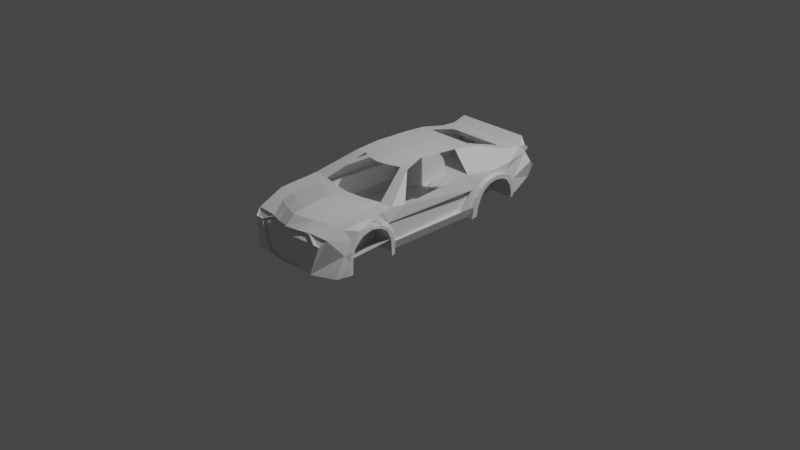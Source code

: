 # Source: voiture_sans_fenetres.blend  (saved by Blender 3.5.10; exported with 4.5.12 LTS)
import bpy
from mathutils import Matrix  # noqa: F401  (used for matrix-valued properties, if any)

bpy.ops.wm.read_factory_settings(use_empty=True)
scene = bpy.context.scene
scene.name = 'Scene'

# ---- collections
col_collection = bpy.data.collections.new('Collection'); scene.collection.children.link(col_collection)

# ---- materials (node trees are filled in below, after node groups)
mat_material = bpy.data.materials.new('Material')
mat_material.alpha_threshold = 0.0
mat_material.use_transparent_shadow = False
mat_material.roughness = 0.5
mat_material.line_color = (0.0, 0.0, 0.0, 1.0)

# ---- material node trees
mat_material.use_nodes = True; mat_material.node_tree.nodes.clear()
_N = mat_material.node_tree.nodes; _L = mat_material.node_tree.links
n0 = _N.new('ShaderNodeOutputMaterial'); n0.name = 'Material Output'; n0.location = (300, 300)
n1 = _N.new('ShaderNodeBsdfPrincipled'); n1.name = 'Principled BSDF'; n1.location = (10, 300)
n1.distribution = 'GGX'
n1.subsurface_method = 'RANDOM_WALK_SKIN'
n1.inputs[3].default_value = 1.45
n1.inputs[27].default_value = (0.0, 0.0, 0.0, 1.0)
n1.inputs[28].default_value = 1.0
_L.new(n1.outputs[0], n0.inputs[0])
n0.is_active_output = True

# ---- world
world_world = bpy.data.worlds.new('World'); scene.world = world_world
world_world.use_nodes = True; world_world.node_tree.nodes.clear()
_N = world_world.node_tree.nodes; _L = world_world.node_tree.links
n0 = _N.new('ShaderNodeOutputWorld'); n0.name = 'World Output'; n0.location = (300, 300)
n1 = _N.new('ShaderNodeBackground'); n1.name = 'Background'; n1.location = (10, 300)
n1.inputs[0].default_value = (0.05088, 0.05088, 0.05088, 1.0)
_L.new(n1.outputs[0], n0.inputs[0])
n0.is_active_output = True
world_world.color = (0.05088, 0.05088, 0.05088)
world_world.use_sun_shadow = False
world_world.sun_shadow_jitter_overblur = 0.0

# ---- cameras
cam_camera = bpy.data.cameras.new('Camera')
cam_camera.clip_end = 100.0
cam_camera.ortho_scale = 7.314

# ---- lights
light_light = bpy.data.lights.new('Light', 'POINT')
light_light.transmission_factor = 0.0
light_light.energy = 1000.0
light_light.shadow_soft_size = 0.1
light_light.shadow_maximum_resolution = 0.006
light_light.use_absolute_resolution = True

# ---- meshes
me_cube = bpy.data.meshes.new('Cube')
me_cube.from_pydata([(0.5611, -0.2415, 0.518), (0.5374, -0.276, 0.0603), (0.5501, -1.271, 0.5269), (0.5611, -1.37, 0.06114), (-0.5483, -0.2415, 0.518), (-0.5136, -0.276, 0.05238), (-0.5355, -1.271, 0.5342), (-0.5611, -1.37, 0.06114), (0.5611, 0.03225, 0.5015), (-0.5611, 0.03225, 0.5015), (0.5611, 0.4579, 0.02073), (-0.5611, 0.4579, 0.02073), (0.4893, 0.4997, 0.41), (-0.493, 0.4997, 0.41), (0.3835, 0.602, 0.0603), (-0.3664, 0.602, 0.05238), (0.4578, 0.569, 0.3514), (-0.46, 0.569, 0.3514), (0.5611, -1.62, 0.487), (-0.5611, -1.87, 0.5015), (0.5611, -1.87, 0.5015), (-0.4708, -2.278, 0.1903), (-0.4611, -2.212, 0.4761), (0.4414, -2.212, 0.4761), (0.4517, -2.278, 0.1903), (0.3706, -1.55, 0.7041), (-0.3596, -1.55, 0.7059), (0.3554, -0.6261, 0.7199), (-0.3522, -0.6261, 0.7199), (0.4512, -1.936, 0.5933), (-0.4476, -1.936, 0.597), (0.464, -2.12, 0.577), (-0.4659, -2.12, 0.5752), (0.4164, -2.215, 0.6475), (-0.4109, -2.215, 0.6493), (0.5611, -0.2608, 0.2629), (0.5932, -0.2104, 0.272), (-0.5611, -0.2608, 0.2629), (0.5611, 0.3551, 0.2282), (-0.5611, 0.3551, 0.2282), (0.5932, -0.2379, 0.04975), (0.5932, 0.3165, 0.02075), (0.5611, -0.1896, 0.381), (0.5932, 0.2055, 0.3684), (-0.5611, -0.1896, 0.381), (0.5932, 0.04319, 0.4), (-0.5932, 0.04319, 0.4), (0.5592, 0.2707, 0.3517), (-0.5611, 0.2707, 0.3517), (0.5932, 0.3165, 0.1459), (0.5932, 0.1922, 0.3413), (0.5611, -0.276, 0.1627), (0.5932, 0.2502, 0.2772), (-0.5611, -0.276, 0.1627), (0.5932, 0.2823, 0.02075), (0.5611, 0.4289, 0.08357), (-0.5611, 0.4289, 0.08357), (-0.5435, 0.1861, 0.4893), (-0.5932, 0.2823, 0.02075), (0.5611, 0.1861, 0.4893), (0.5932, 0.2502, 0.2772), (-0.5932, 0.2502, 0.2772), (0.5932, 0.1922, 0.3413), (-0.5932, 0.1922, 0.3413), (-0.5172, 0.3134, 0.4612), (0.5281, 0.3134, 0.4612), (0.5932, 0.3165, 0.1459), (-0.5932, 0.3165, 0.1459), (0.5932, 0.2055, 0.3684), (-0.5932, 0.2055, 0.3684), (-0.5932, 0.3165, 0.02075), (0.5932, 0.3165, 0.02075), (-0.5611, -0.1308, 0.5089), (-0.5932, -0.2379, 0.04975), (0.5932, -0.2379, 0.04975), (0.5611, -0.1308, 0.5089), (0.5932, -0.2104, 0.272), (-0.5932, -0.2104, 0.272), (0.5932, -0.08129, 0.4034), (-0.5932, -0.08129, 0.4034), (-0.5611, -0.05294, 0.5052), (0.5611, -0.05294, 0.5052), (0.5932, -0.1926, 0.2237), (-0.5932, -0.1926, 0.2237), (0.5932, -0.1407, 0.3275), (-0.5932, -0.1407, 0.3275), (0.5932, -0.2033, 0.04975), (0.5932, -0.06033, 0.3794), (-0.5932, -0.06033, 0.3794), (0.5932, 0.1412, 0.3771), (-0.5932, 0.1412, 0.3771), (-0.5932, 0.2777, 0.1909), (0.5932, 0.2777, 0.1909), (-0.5932, 0.2928, 0.2611), (0.5932, 0.2928, 0.2611), (0.5932, 0.03454, 0.4234), (-0.5932, 0.03454, 0.4234), (0.5932, 0.1207, 0.4099), (-0.5932, 0.1207, 0.4099), (-0.5932, -0.1633, 0.3496), (0.5932, -0.1633, 0.3496), (-0.5932, -0.2315, 0.1682), (0.5932, -0.2315, 0.1682), (0.5561, -0.146, 0.4144), (-0.5561, -0.146, 0.4144), (-0.5773, -0.06712, 0.4525), (0.5773, -0.06712, 0.4525), (-0.5864, 0.1958, 0.4334), (0.5864, 0.1958, 0.4334), (0.5786, 0.03339, 0.4793), (-0.5786, 0.03339, 0.4793), (0.3866, 0.03225, 0.04975), (0.5932, 0.04319, 0.4), (0.5932, -0.1926, 0.2237), (0.5932, -0.06033, 0.3794), (0.5932, 0.2502, 0.2772), (0.5932, 0.1412, 0.3771), (0.5932, 0.1922, 0.3413), (0.5932, 0.2777, 0.1909), (0.5932, -0.2033, 0.04975), (0.5932, -0.1407, 0.3275), (-0.5932, 0.04319, 0.4), (-0.5932, -0.1926, 0.2237), (-0.5932, -0.06033, 0.3794), (-0.5932, 0.2502, 0.2772), (-0.5932, 0.1412, 0.3771), (-0.5932, 0.1922, 0.3413), (-0.5932, 0.2777, 0.1909), (-0.5932, -0.1407, 0.3275), (0.5932, 0.04319, 0.4), (0.5932, -0.1926, 0.2237), (0.5932, -0.06033, 0.3794), (0.5932, 0.2502, 0.2772), (0.5932, 0.1412, 0.3771), (0.5932, 0.1922, 0.3413), (0.5932, 0.2777, 0.1909), (0.5932, -0.2033, 0.04975), (0.5932, -0.1407, 0.3275), (-0.5932, 0.04319, 0.4), (-0.5932, -0.1926, 0.2237), (-0.5932, -0.06033, 0.3794), (-0.5932, 0.2502, 0.2772), (-0.5932, 0.1412, 0.3771), (-0.5932, 0.1922, 0.3413), (-0.5932, 0.2777, 0.1909), (-0.5932, -0.2033, 0.04041), (-0.5932, -0.1407, 0.3275), (0.3866, 0.03225, 0.2756), (0.5932, 0.04319, 0.4), (0.5932, -0.1926, 0.2237), (0.5932, -0.06033, 0.3794), (0.5932, 0.2502, 0.2772), (0.5932, 0.1412, 0.3771), (0.5932, 0.1922, 0.3413), (0.5932, 0.2777, 0.1909), (0.5932, -0.1407, 0.3275), (-0.5932, 0.04319, 0.4), (-0.5932, -0.1926, 0.2237), (-0.5932, -0.06033, 0.3794), (-0.5932, 0.2502, 0.2772), (-0.5932, 0.1412, 0.3771), (-0.5932, 0.1922, 0.3413), (-0.5932, 0.2777, 0.1909), (-0.5932, -0.1407, 0.3275), (-0.3734, 0.03225, 0.2756), (0.5932, 0.04319, 0.4), (0.5932, -0.1926, 0.2237), (0.5932, -0.06033, 0.3794), (0.5932, 0.2502, 0.2772), (0.5932, 0.1412, 0.3771), (0.5932, 0.1922, 0.3413), (0.5932, 0.2777, 0.1909), (0.5932, -0.1407, 0.3275), (0.3866, 0.04319, 0.4), (0.3866, -0.1926, 0.2237), (0.3866, -0.06033, 0.3794), (0.3866, 0.2502, 0.2772), (0.3866, 0.1412, 0.3771), (0.3866, 0.1922, 0.3413), (0.3866, 0.2777, 0.1909), (0.3866, -0.2033, 0.04975), (0.3866, -0.1407, 0.3275), (-0.3734, 0.03225, 0.04975), (-0.3734, 0.2823, 0.02075), (-0.3734, 0.04319, 0.4), (-0.3734, -0.1926, 0.2237), (-0.3734, -0.06033, 0.3794), (-0.3734, 0.2502, 0.2772), (-0.3734, 0.1412, 0.3771), (-0.3734, 0.1922, 0.3413), (-0.3734, 0.2777, 0.1909), (-0.3734, -0.2033, 0.04975), (-0.3734, -0.1407, 0.3275), (0.5932, 0.04319, 0.4), (0.5611, 0.03225, 0.5015), (-0.5136, -1.301, 0.05238), (-0.5611, -1.487, 0.4166), (0.5374, -1.301, 0.0603), (-0.5611, -1.62, 0.4432), (-0.5611, -1.803, 0.3906), (0.5611, -1.909, 0.1238), (-0.5611, -1.909, 0.1238), (0.5611, -1.353, 0.2636), (-0.5611, -1.353, 0.2636), (0.5611, -1.487, 0.4166), (0.5611, -1.62, 0.4432), (0.5611, -1.803, 0.3906), (0.5611, -1.41, 0.3563), (-0.5611, -1.41, 0.3563), (-0.5611, -1.317, 0.1627), (0.5611, -1.317, 0.1627), (-0.5611, -1.87, 0.311), (0.5611, -1.87, 0.311), (-0.5611, -1.707, 0.4337), (0.5611, -1.707, 0.4337), (-0.5611, -1.902, 0.2174), (0.5611, -1.902, 0.2174), (-0.5611, -1.428, 0.4591), (0.5374, -1.127, 0.0603), (-0.5611, -1.62, 0.487), (-0.5611, -1.836, 0.4271), (0.5611, -1.977, 0.136), (-0.5611, -1.246, 0.2635), (-0.5611, -1.323, 0.3581), (-0.5611, -1.168, 0.1627), (-0.5136, -1.127, 0.05238), (-0.5611, -1.977, 0.136), (0.5511, -1.246, 0.2635), (0.5611, -1.428, 0.4591), (0.5611, -1.836, 0.4271), (0.5511, -1.316, 0.3503), (0.5511, -1.174, 0.1706), (-0.5611, -1.94, 0.3016), (0.5611, -1.94, 0.3016), (-0.5611, -1.737, 0.4656), (0.5611, -1.737, 0.4656), (0.5611, -0.4001, 0.5015), (-0.5611, -0.4001, 0.5015), (0.584, -1.87, 0.1147), (0.5952, -1.411, 0.2643), (0.3573, -1.847, 0.2567), (0.5947, -1.847, 0.2567), (0.6003, -1.453, 0.3314), (0.6054, -1.62, 0.3996), (0.6014, -1.782, 0.3466), (0.5876, -1.377, 0.163), (0.5876, -1.87, 0.163), (0.6043, -1.533, 0.3845), (0.6043, -1.712, 0.3845), (0.5791, -1.301, 0.05035), (0.5847, -1.909, 0.1242), (0.5952, -1.353, 0.2636), (0.6066, -1.487, 0.4162), (0.6086, -1.62, 0.4427), (0.6047, -1.803, 0.3903), (0.6021, -1.41, 0.356), (0.5876, -1.317, 0.163), (0.5987, -1.87, 0.3109), (0.6079, -1.707, 0.4332), (0.5917, -1.902, 0.2176), (0.5932, -0.08129, 0.4034), (0.5611, -0.05294, 0.5052), (0.5932, -0.1926, 0.2237), (0.5932, -0.1407, 0.3275), (0.5932, -0.06033, 0.3794), (0.5932, 0.1412, 0.3771), (0.5932, 0.2777, 0.1909), (0.5932, 0.2928, 0.2611), (0.5932, 0.03454, 0.4234), (0.5932, -0.1633, 0.3496), (0.5932, -0.2315, 0.1682), (0.5773, -0.06712, 0.4525), (0.5864, 0.1958, 0.4334), (0.5786, 0.03339, 0.4793), (-0.5611, -1.37, 0.06114), (0.6014, -1.782, 0.3466), (0.6054, -1.62, 0.3996), (0.5952, -1.411, 0.2643), (0.6003, -1.453, 0.3314), (0.584, -1.87, 0.1147), (0.5876, -1.87, 0.163), (-0.325, -1.37, 0.06166), (0.5876, -1.377, 0.163), (-0.5136, -1.301, 0.05238), (-0.5611, -1.487, 0.4166), (-0.5611, -1.62, 0.4432), (-0.5611, -1.803, 0.3906), (-0.5611, -1.909, 0.1238), (-0.5611, -1.353, 0.2636), (-0.5611, -1.41, 0.3563), (-0.5611, -1.317, 0.1627), (-0.5611, -1.87, 0.311), (-0.5611, -1.707, 0.4337), (-0.5611, -1.902, 0.2174), (-0.5877, -1.37, 0.06166), (-0.5915, -1.87, 0.1147), (0.364, -1.782, 0.3466), (0.368, -1.62, 0.3996), (0.3502, -1.377, 0.163), (0.3587, -1.62, 0.2756), (0.3426, -1.37, 0.06171), (0.3502, -1.87, 0.163), (0.3466, -1.87, 0.1147), (0.3418, -1.62, 0.05035), (0.3578, -1.411, 0.2643), (0.3629, -1.453, 0.3314), (-0.5869, -1.301, 0.0503), (-0.6131, -1.487, 0.4162), (-0.615, -1.62, 0.4427), (-0.6112, -1.803, 0.3903), (-0.5922, -1.909, 0.1242), (-0.6021, -1.353, 0.2636), (-0.6088, -1.41, 0.3561), (-0.5949, -1.317, 0.163), (-0.6055, -1.87, 0.3109), (-0.6143, -1.707, 0.4332), (-0.5988, -1.902, 0.2175), (0.5947, -1.847, 0.2567), (0.6043, -1.712, 0.3845), (0.6043, -1.533, 0.3845), (-0.5869, -1.301, 0.0503), (-0.5877, -1.37, 0.06166), (-0.5915, -1.87, 0.1147), (-0.5922, -1.909, 0.1242), (-0.5949, -1.377, 0.163), (-0.6022, -1.411, 0.2643), (-0.5279, -2.278, 0.3459), (-0.5949, -1.87, 0.163), (-0.6016, -1.847, 0.2567), (-0.607, -1.453, 0.3315), (-0.6119, -1.62, 0.3996), (-0.6081, -1.782, 0.3466), (-0.6108, -1.533, 0.3845), (-0.6108, -1.712, 0.3845), (-0.6131, -1.487, 0.4162), (-0.615, -1.62, 0.4427), (-0.6112, -1.803, 0.3903), (-0.6021, -1.353, 0.2636), (-0.6088, -1.41, 0.3561), (-0.5949, -1.317, 0.163), (-0.6143, -1.707, 0.4332), (-0.5988, -1.902, 0.2175), (-0.6055, -1.87, 0.3109), (0.3669, -1.712, 0.3845), (0.3669, -1.533, 0.3845), (-0.3242, -1.62, 0.0503), (-0.3288, -1.87, 0.1147), (-0.3322, -1.377, 0.163), (-0.3395, -1.411, 0.2643), (-0.3403, -1.62, 0.2756), (-0.3322, -1.87, 0.163), (-0.339, -1.847, 0.2567), (-0.3443, -1.453, 0.3315), (-0.3492, -1.62, 0.3996), (-0.3454, -1.782, 0.3466), (-0.3481, -1.533, 0.3845), (-0.3481, -1.712, 0.3845), (0.5019, -2.278, 0.3459), (-0.4999, -2.23, 0.408), (0.4755, -2.23, 0.408), (-0.4933, -2.227, 0.5445), (0.4915, -2.227, 0.5445), (0.475, -2.192, 0.5693), (-0.4769, -2.192, 0.5712), (0.3332, -1.289, 0.7405), (-0.3396, -1.289, 0.7405), (-0.2984, -0.861, 0.7587), (0.3142, -0.861, 0.7619), (0.01187, -0.276, 0.05634), (0.0, -1.37, 0.06114), (0.0001883, -0.1715, 0.518), (0.0, 0.03225, 0.04975), (0.0, 0.1931, 0.5392), (0.0, 0.4579, 0.02073), (4.894e-05, 0.5774, 0.403), (0.0007464, 0.6263, 0.06593), (-0.3973, 0.5519, 0.341), (0.01187, -1.62, 0.05634), (0.0, -1.87, 0.1143), (0.0, -2.212, 0.4761), (0.0, -2.278, 0.1903), (0.005495, -1.55, 0.705), (-0.0002491, -0.556, 0.7199), (0.001832, -1.936, 0.5952), (-0.0009158, -2.12, 0.5761), (0.002747, -2.215, 0.6484), (0.0, 0.347, 0.527), (0.0, 0.2823, 0.02075), (0.0, 0.4743, 0.4989), (0.0, 0.3165, 0.02075), (0.0, 0.03004, 0.5465), (0.0, -0.2379, 0.04975), (0.0, 0.1079, 0.5428), (0.0, -0.2033, 0.04975), (0.0, -1.909, 0.1238), (0.01187, -1.301, 0.05634), (0.01187, -1.127, 0.05634), (0.0, -1.977, 0.136), (0.0, -2.278, 0.3459), (0.0, -2.23, 0.408), (-0.0009158, -2.227, 0.5445), (-0.0009158, -2.192, 0.5703), (0.007825, -1.289, 0.7405), (0.0005861, -0.861, 0.7691), (-0.3709, -0.276, 0.05346), (-0.4087, 0.4579, 0.02073), (-0.1793, 0.6021, 0.06312), (-0.4087, -2.212, 0.4761), (-0.2604, -1.55, 0.7057), (-0.3255, -1.936, 0.5965), (-0.3396, -2.12, 0.5754), (-0.2985, -2.215, 0.6491), (-0.4087, 0.1861, 0.4893), (-0.4087, 0.3134, 0.4612), (-0.4087, -0.1308, 0.5089), (-0.4087, -0.05294, 0.5052), (-0.4087, -1.909, 0.1238), (-0.3709, -1.301, 0.05346), (-0.3709, -1.127, 0.05346), (-0.4087, -1.977, 0.136), (-0.4087, -2.278, 0.3459), (-0.4087, -2.23, 0.408), (-0.3596, -2.227, 0.5445), (-0.3476, -2.192, 0.5709), (-0.4087, -1.37, 0.06114), (-0.4087, 0.03225, 0.5015), (-0.2617, 0.5223, 0.403), (-0.4087, 0.569, 0.3514), (-0.4087, -2.278, 0.1903), (-0.2561, -0.6261, 0.7199), (-0.432, 0.2823, 0.02075), (-0.432, 0.3165, 0.02075), (-0.432, -0.2379, 0.04975), (-0.2452, -1.289, 0.7405), (-0.2152, -0.861, 0.7615), (0.3778, -1.37, 0.06114), (0.3778, 0.03225, 0.5015), (0.2432, 0.5224, 0.403), (0.367, 0.5745, 0.3505), (0.3778, -2.278, 0.1903), (0.2398, -0.6261, 0.7199), (0.3993, 0.2823, 0.02075), (0.3993, 0.3165, 0.02075), (0.3993, -0.2379, 0.04975), (0.3993, -0.2033, 0.04975), (0.2269, -1.289, 0.7405), (0.2141, -0.861, 0.7642), (0.3657, -0.276, 0.059), (0.3778, 0.4579, 0.02073), (0.2235, 0.6021, 0.06852), (0.3778, -2.212, 0.4761), (0.2513, -1.55, 0.7044), (0.3044, -1.936, 0.5939), (0.3121, -2.12, 0.5767), (0.2812, -2.215, 0.6478), (0.3778, 0.1861, 0.4893), (0.3778, 0.3134, 0.4612), (0.3778, -0.1308, 0.5089), (0.3778, -0.05294, 0.5052), (0.3778, -1.909, 0.1238), (0.3657, -1.301, 0.059), (0.3657, -1.127, 0.059), (0.3778, -1.977, 0.136), (0.3778, -2.278, 0.3459), (0.3778, -2.23, 0.408), (0.3306, -2.227, 0.5445), (0.3195, -2.192, 0.5696), (0.2452, 0.4919, 0.41), (0.4893, 0.4764, 0.41), (0.3778, 0.5457, 0.3514), (0.4578, 0.5457, 0.3514), (-0.46, 0.5457, 0.3514), (-0.493, 0.4764, 0.41), (-0.2635, 0.4919, 0.41), (-0.4087, 0.5457, 0.3514), (-0.2635, 0.5151, 0.41), (0.0, 0.5707, 0.41), (0.2294, 0.602, 0.059), (0.0008792, 0.6267, 0.05634), (-0.1841, 0.602, 0.05346), (-0.3973, 0.5755, 0.3515), (0.2452, 0.5151, 0.41), (0.3778, 0.569, 0.3514), (-0.3973, 0.5755, 0.3515), (-0.2043, -1.37, 0.06114), (0.0007464, 0.6263, 0.06593), (4.894e-05, 0.5774, 0.403), (0.367, 0.5745, 0.3505), (-0.2617, 0.5223, 0.403), (0.2235, 0.6021, 0.06852), (-0.1793, 0.6021, 0.06312), (0.2432, 0.5224, 0.403), (-6.864e-05, 0.5887, 0.3409), (0.0006778, 0.6027, 0.05543), (-1.969e-05, 0.5538, 0.3925), (0.3669, 0.551, 0.34), (-0.2618, 0.4987, 0.3925), (0.2234, 0.5785, 0.05803), (-0.1794, 0.5786, 0.05263), (0.2432, 0.4988, 0.3925), (-0.1987, -0.1926, 0.518), (-0.2043, 0.1265, 0.5204), (-0.1317, 0.5568, 0.41), (-0.1795, -1.62, 0.0549), (-0.2043, -1.87, 0.1143), (-0.2043, -2.278, 0.1903), (-0.1282, -0.5772, 0.7199), (-0.216, 0.2823, 0.02075), (-0.216, 0.3165, 0.02075), (-0.216, -0.2379, 0.04975), (-0.1187, -1.289, 0.7405), (-0.1073, -0.861, 0.7653), (-0.1795, -0.276, 0.0549), (-0.216, 0.03225, 0.04975), (-0.2043, 0.4579, 0.02073), (-0.09159, 0.6143, 0.0549), (-0.2043, -2.212, 0.4761), (-0.1275, -1.55, 0.7054), (-0.1618, -1.936, 0.5958), (-0.1702, -2.12, 0.5758), (-0.1479, -2.215, 0.6487), (-0.2043, 0.2804, 0.5082), (-0.2043, 0.4077, 0.4801), (-0.2043, -0.03652, 0.5277), (-0.2043, 0.04135, 0.524), (-0.2043, -1.909, 0.1238), (-0.1795, -1.301, 0.0549), (-0.1795, -1.127, 0.0549), (-0.2043, -1.977, 0.136), (-0.2043, -2.278, 0.3459), (-0.2043, -2.23, 0.408), (-0.1802, -2.227, 0.5445), (-0.1742, -2.192, 0.5706), (-0.1308, 0.5499, 0.403), (-0.0893, 0.6142, 0.06452), (-0.1308, 0.5499, 0.403), (-0.0893, 0.6142, 0.06452), (-0.1987, 0.5703, 0.3409), (-0.1309, 0.5263, 0.3925), (-0.08937, 0.5907, 0.05403), (0.1888, -0.276, 0.05767), (0.1997, 0.03225, 0.04975), (0.1889, 0.4579, 0.02073), (0.1151, 0.6143, 0.05767), (0.1889, -2.212, 0.4761), (0.1284, -1.55, 0.7047), (0.1531, -1.936, 0.5945), (0.1556, -2.12, 0.5764), (0.142, -2.215, 0.6481), (0.1889, 0.2804, 0.5082), (0.1889, 0.4077, 0.4801), (0.1889, -0.03652, 0.5277), (0.1889, 0.04135, 0.524), (0.1889, -1.909, 0.1238), (0.1888, -1.301, 0.05767), (0.1888, -1.127, 0.05767), (0.1889, -1.977, 0.136), (0.1889, -2.278, 0.3459), (0.1889, -2.23, 0.408), (0.1648, -2.227, 0.5445), (0.1593, -2.192, 0.5699), (0.1889, -1.37, 0.06114), (0.19, -0.1926, 0.518), (0.1889, 0.1265, 0.5204), (0.1226, 0.5568, 0.41), (0.1888, -1.62, 0.05767), (0.1889, -1.87, 0.1143), (0.1889, -2.278, 0.1903), (0.1198, -0.5772, 0.7199), (0.1997, 0.2823, 0.02075), (0.1997, 0.3165, 0.02075), (0.1997, -0.2379, 0.04975), (0.1997, -0.2033, 0.04975), (0.1174, -1.289, 0.7405), (0.1074, -0.861, 0.7666), (0.1121, 0.6142, 0.06723), (0.1216, 0.5499, 0.403), (0.1121, 0.6142, 0.06723), (0.1216, 0.5499, 0.403), (0.1834, 0.5698, 0.3404), (0.112, 0.5906, 0.05673), (0.1216, 0.5263, 0.3925), (-0.5611, -0.1896, 0.381), (-0.5611, -0.2608, 0.2629), (-0.5611, -1.246, 0.2635), (-0.5521, -1.317, 0.351), (-0.5611, -0.276, 0.1627), (-0.5521, -1.174, 0.1698), (-0.5437, -0.1899, 0.381), (-0.5412, -0.2611, 0.2629), (-0.5066, -1.246, 0.2635), (-0.5132, -1.317, 0.3511), (-0.5407, -0.2763, 0.1627), (-0.5182, -1.174, 0.1698), (-0.5608, -0.1725, 0.3748), (-0.5608, -0.2437, 0.2568), (-0.5608, -0.259, 0.1565), (-0.5434, -0.1729, 0.3748), (-0.5409, -0.244, 0.2568), (-0.5404, -0.2593, 0.1565), (-0.5611, -1.323, 0.3581), (-0.5521, -1.246, 0.2635), (-0.5611, -1.168, 0.1627), (-0.504, -1.322, 0.3581), (-0.5156, -1.246, 0.2637), (-0.5094, -1.168, 0.1627), (-0.552, -1.264, 0.2495), (-0.5155, -1.264, 0.2496), (-0.552, -1.335, 0.337), (-0.552, -1.192, 0.1558), (-0.5131, -1.334, 0.337), (-0.5181, -1.191, 0.1558), (0.5348, -0.1899, 0.381), (0.5324, -0.2611, 0.2629), (0.5319, -0.2763, 0.1627), (0.5094, -1.246, 0.2637), (0.5071, -1.316, 0.3503), (0.5118, -1.174, 0.1706), (0.5606, -0.1383, 0.3624), (0.5606, -0.2095, 0.2444), (0.5606, -0.2248, 0.1442), (0.5343, -0.1386, 0.3624), (0.5319, -0.2098, 0.2444), (0.5314, -0.2251, 0.1442), (0.5611, -1.323, 0.3581), (0.4969, -1.322, 0.3581), (0.5611, -1.246, 0.2635), (0.5611, -1.168, 0.1627), (0.4994, -1.246, 0.2635), (0.502, -1.168, 0.1627), (0.5093, -1.273, 0.2424), (0.551, -1.273, 0.2422), (0.551, -1.343, 0.329), (0.5069, -1.343, 0.329), (0.551, -1.201, 0.1493), (0.5117, -1.201, 0.1493), (-0.5279, -2.234, 0.3921), (-0.4708, -2.208, 0.492), (-0.4087, -2.208, 0.492), (0.4517, -2.208, 0.492), (0.5019, -2.234, 0.3921), (-0.4087, -2.234, 0.3921), (0.1889, -2.208, 0.492), (0.0, -2.208, 0.492), (0.1889, -2.234, 0.3921), (0.0, -2.234, 0.3921), (-0.2043, -2.208, 0.492), (-0.2043, -2.234, 0.3921), (0.3778, -2.208, 0.492), (0.3778, -2.234, 0.3921), (0.0, -2.178, 0.4761), (0.0, -2.195, 0.408), (-0.4087, -2.178, 0.4761), (-0.4087, -2.195, 0.408), (0.3778, -2.178, 0.4761), (0.3778, -2.195, 0.408), (-0.2043, -2.178, 0.4761), (-0.2043, -2.195, 0.408), (0.1889, -2.178, 0.4761), (0.1889, -2.195, 0.408), (-0.4999, -2.195, 0.408), (-0.4611, -2.178, 0.4761), (0.4414, -2.178, 0.4761), (0.4755, -2.195, 0.408), (-0.4209, -2.278, 0.2025), (-0.4209, -2.278, 0.3337), (-0.5104, -2.278, 0.3337), (-0.4623, -2.278, 0.2025), (0.1767, -2.278, 0.2025), (0.1767, -2.278, 0.3337), (0.01223, -2.278, 0.3337), (0.01223, -2.278, 0.2025), (-0.2166, -2.278, 0.2025), (-0.2166, -2.278, 0.3337), (-0.3965, -2.278, 0.3337), (-0.3965, -2.278, 0.2025), (0.4428, -2.278, 0.2025), (0.4851, -2.278, 0.3337), (0.39, -2.278, 0.3337), (0.39, -2.278, 0.2025), (-0.01223, -2.278, 0.2025), (-0.01223, -2.278, 0.3337), (-0.1921, -2.278, 0.3337), (-0.1921, -2.278, 0.2025), (0.3655, -2.278, 0.2025), (0.3655, -2.278, 0.3337), (0.2011, -2.278, 0.3337), (0.2011, -2.278, 0.2025), (-0.4209, -2.278, 0.3337), (-0.4209, -2.278, 0.2025), (-0.4623, -2.278, 0.2025), (-0.5104, -2.278, 0.3337), (0.1767, -2.278, 0.3337), (0.1767, -2.278, 0.2025), (0.01223, -2.278, 0.2025), (0.01223, -2.278, 0.3337), (-0.2166, -2.278, 0.3337), (-0.2166, -2.278, 0.2025), (-0.3965, -2.278, 0.2025), (-0.3965, -2.278, 0.3337), (0.4851, -2.278, 0.3337), (0.4428, -2.278, 0.2025), (0.39, -2.278, 0.2025), (0.39, -2.278, 0.3337), (-0.01223, -2.278, 0.3337), (-0.01223, -2.278, 0.2025), (-0.1921, -2.278, 0.2025), (-0.1921, -2.278, 0.3337), (0.3655, -2.278, 0.3337), (0.3655, -2.278, 0.2025), (0.2011, -2.278, 0.2025), (0.2011, -2.278, 0.3337), (-0.4209, -2.217, 0.3337), (-0.4209, -2.217, 0.2025), (-0.4623, -2.217, 0.2025), (-0.5104, -2.217, 0.3337), (0.1767, -2.217, 0.3337), (0.1767, -2.217, 0.2025), (0.01223, -2.217, 0.2025), (0.01223, -2.217, 0.3337), (-0.2166, -2.217, 0.3337), (-0.2166, -2.217, 0.2025), (-0.3965, -2.217, 0.2025), (-0.3965, -2.217, 0.3337), (0.4851, -2.217, 0.3337), (0.4428, -2.217, 0.2025), (0.39, -2.217, 0.2025), (0.39, -2.217, 0.3337), (-0.01223, -2.217, 0.3337), (-0.01223, -2.217, 0.2025), (-0.1921, -2.217, 0.2025), (-0.1921, -2.217, 0.3337), (0.3655, -2.217, 0.3337), (0.3655, -2.217, 0.2025), (0.2011, -2.217, 0.2025), (0.2011, -2.217, 0.3337), (0.0001883, -0.1715, 0.518), (-0.1987, -0.1926, 0.518), (0.19, -0.1926, 0.518), (0.0001883, -0.1715, 0.518), (-0.1987, -0.1926, 0.518), (0.19, -0.1926, 0.518), (0.0001883, -0.2515, 0.04803), (-0.1987, -0.2726, 0.04803), (0.19, -0.2726, 0.04803), (-0.3976, -0.2415, 0.518), (0.3798, -0.2415, 0.518), (-0.3976, -0.3215, 0.04803), (0.3798, -0.3215, 0.04803), (0.5242, -0.3633, 0.5388), (0.5242, -0.4433, 0.06876), (-0.5137, -0.3351, 0.534), (-0.5137, -0.4151, 0.06396)], [(47, 94), (55, 71), (56, 70), (48, 93), (345, 503), (145, 191), (303, 565)], [(639, 20, 31, 33, 362, 361), (209, 195, 283, 290), (217, 6, 237, 4, 44, 223), (460, 197, 3, 435), (212, 216, 259, 257), (85, 79, 105, 80, 9, 110, 96, 46, 88), (67, 93, 69, 107, 57, 64, 13, 48, 39), (458, 81, 8, 436), (16, 482, 469, 470), (431, 70, 11, 405), (456, 65, 12, 481), (66, 71, 10, 55, 38), (477, 482, 16, 14), (12, 47, 38, 55, 10, 14, 16), (11, 56, 39, 48, 13, 17, 15), (405, 11, 15, 479), (6, 219, 30, 26), (745, 4, 28, 429), (228, 2, 18), (462, 221, 24, 439), (201, 215, 293, 287), (18, 20, 229, 235), (379, 516, 656, 650), (221, 233, 229, 20, 639, 640, 357, 24), (466, 362, 33, 454), (195, 7, 274, 283), (433, 365, 26, 408), (409, 30, 32, 410), (408, 26, 30, 409), (410, 32, 34, 411), (6, 26, 365), (219, 19, 32, 30), (19, 637, 360, 363, 34, 32), (20, 18, 29, 31), (18, 2, 25, 29), (207, 204, 252, 255), (196, 208, 289, 284), (87, 84, 120, 114), (70, 67, 39, 56, 11), (61, 91, 127, 124), (53, 224, 602, 586), (203, 209, 290, 288), (215, 211, 291, 293), (198, 196, 284, 285), (204, 205, 253, 252), (88, 46, 121, 123), (205, 214, 258, 253), (222, 223, 600, 584), (225, 224, 53, 5), (202, 207, 255, 251), (118, 115, 132, 135), (62, 89, 116, 117), (82, 86, 119, 113), (436, 8, 59, 455), (107, 110, 9, 57), (61, 63, 69, 93, 67), (58, 91, 61, 67, 70), (455, 59, 65, 456), (430, 58, 70, 431), (68, 94, 66, 38, 47, 12, 65, 59, 108), (44, 4, 72, 104, 79, 99, 77, 37), (5, 53, 37, 77, 101, 73), (35, 51, 1, 74, 102, 76), (746, 0, 75, 457), (404, 5, 73, 432), (77, 99, 79, 85, 83), (103, 78, 106), (457, 75, 81, 458), (78, 79, 96, 95), (98, 97, 95, 96), (69, 68, 97, 98), (104, 72, 80, 105), (42, 35, 76, 100, 78, 103, 75, 0), (79, 104, 105), (75, 103, 106, 81), (44, 42, 103, 104), (46, 96, 110, 107, 69, 63, 90), (8, 109, 108, 59), (106, 105, 110, 109), (46, 90, 125, 121), (63, 61, 124, 126), (47, 48, 107, 108), (115, 117, 134, 132), (60, 62, 117, 115), (45, 87, 114, 112), (92, 60, 115, 118), (84, 82, 113, 120), (89, 45, 112, 116), (135, 132, 151, 154), (132, 134, 153, 151), (126, 124, 141, 143), (124, 127, 144, 141), (120, 113, 130, 137), (113, 119, 136, 130), (112, 114, 131, 129), (114, 120, 137, 131), (83, 85, 128, 122), (85, 88, 123, 128), (116, 112, 129, 133), (117, 116, 133, 134), (90, 63, 126, 125), (154, 151, 168, 171), (151, 153, 170, 168), (143, 141, 159, 161), (122, 128, 146, 139), (137, 130, 149, 155), (122, 139, 145), (130, 136, 149), (123, 121, 138, 140), (129, 131, 150, 148), (128, 123, 140, 146), (131, 137, 155, 150), (121, 125, 142, 138), (133, 129, 148, 152), (125, 126, 143, 142), (134, 133, 152, 153), (163, 158, 186, 192), (165, 167, 175, 173), (168, 170, 178, 176), (172, 166, 174, 181), (139, 146, 163, 157), (155, 149, 166, 172), (180, 174, 166, 149, 136, 119, 86, 444, 572, 541, 569, 441, 442, 71, 92, 118, 135, 154, 171, 179, 111), (140, 138, 156, 158), (148, 150, 167, 165), (146, 140, 158, 163), (150, 155, 172, 167), (138, 142, 160, 156), (152, 148, 165, 169), (142, 143, 161, 160), (153, 152, 169, 170), (141, 144, 162, 159), (174, 180, 111, 147), (181, 174, 147, 173, 175), (173, 147, 176, 178, 177), (147, 111, 179, 176), (171, 168, 176, 179), (167, 172, 181, 175), (170, 169, 177, 178), (169, 165, 173, 177), (191, 185, 164, 182), (185, 192, 186, 184, 164), (164, 184, 188, 189, 187), (182, 164, 187, 190, 183), (160, 161, 189, 188), (156, 160, 188, 184), (157, 163, 192, 185), (161, 159, 187, 189), (159, 162, 190, 187), (158, 156, 184, 186), (218, 627, 210, 197), (199, 213, 292, 286), (213, 198, 285, 292), (626, 624, 207, 202), (219, 198, 213, 199, 220, 234), (217, 196, 198, 219), (627, 626, 202, 210), (220, 199, 211, 215, 201, 226, 232), (214, 206, 254, 258), (206, 212, 257, 254), (282, 298, 300, 303, 302, 279, 238, 250, 200, 459, 566, 565, 561, 435, 3, 197, 249, 256, 245), (624, 228, 204, 207), (461, 218, 197, 460), (447, 1, 218, 461), (42, 0, 236, 2, 228, 624), (19, 220, 232, 226, 21, 326, 636, 637), (230, 227, 631, 632), (6, 217, 219), (219, 234, 220, 19), (42, 624, 625, 612), (1, 51, 627, 218), (195, 209, 224, 225), (203, 208, 223, 222), (209, 203, 222, 224), (200, 216, 212, 206, 229, 233, 221), (205, 18, 235, 229, 206, 214), (459, 200, 221, 462), (204, 228, 18, 205), (196, 217, 223, 208), (255, 252, 242), (315, 308, 335, 340), (242, 247, 319, 278), (256, 251, 239, 245), (239, 242, 278, 277), (251, 255, 242, 239), (238, 246, 241, 244, 254, 257, 259, 250), (243, 253, 258, 254, 244, 248), (242, 252, 253, 243, 247), (210, 202, 251, 256), (197, 210, 256, 249), (216, 200, 250, 259), (261, 271, 260, 263, 264, 193, 268, 273, 194), (273, 268, 193, 265, 50, 43, 272), (50, 52, 49, 267, 43), (52, 266, 54, 41, 49), (260, 269, 36, 262, 263), (36, 270, 40, 262), (290, 283, 306, 313), (291, 286, 309, 314), (284, 289, 312, 307), (283, 274, 294, 306), (287, 293, 316, 310), (288, 290, 313, 311), (285, 284, 307, 308), (286, 292, 315, 309), (293, 291, 314, 316), (211, 199, 286, 291), (208, 203, 288, 289), (313, 306, 320, 339), (314, 309, 336, 342), (307, 312, 338, 334), (306, 294, 321, 320), (241, 246, 280, 317), (246, 238, 279, 280), (310, 316, 341, 323), (245, 239, 277, 282), (292, 285, 308, 315), (289, 288, 311, 312), (318, 275, 296, 343), (277, 278, 305, 304), (317, 280, 301, 240), (328, 331, 354, 351), (325, 324, 347, 348), (336, 331, 328, 327, 322, 323, 341, 342), (324, 321, 281, 347), (333, 330, 353, 356), (334, 329, 332, 330, 335), (335, 330, 333, 331, 336, 340), (321, 324, 339, 320), (325, 329, 338, 337), (324, 325, 337, 339), (329, 334, 338), (312, 311, 337, 338), (295, 310, 323, 322), (243, 248, 318, 276), (316, 314, 342, 341), (248, 244, 275, 318), (309, 315, 340, 336), (244, 241, 317, 275), (247, 243, 276, 319), (308, 307, 334, 335), (311, 313, 339, 337), (303, 299, 240, 301, 302), (300, 298, 304, 299, 303), (299, 297, 343, 296, 240), (304, 305, 344, 297, 299), (275, 317, 240, 296), (278, 319, 344, 305), (319, 276, 297, 344), (276, 318, 343, 297), (280, 279, 302, 301), (282, 277, 304, 298), (348, 347, 281, 345, 349), (349, 345, 346, 350, 351), (353, 349, 351, 354, 356), (352, 348, 349, 353, 355), (322, 327, 350, 346), (330, 332, 355, 353), (329, 325, 348, 352), (332, 329, 352, 355), (327, 328, 351, 350), (331, 333, 356, 354), (685, 686, 711, 708), (420, 641, 636, 326), (648, 639, 361, 465), (465, 361, 362, 466), (434, 366, 365, 433), (429, 28, 366, 434), (568, 382, 403, 574), (574, 403, 402, 573), (531, 400, 401, 532), (646, 643, 400, 531), (557, 644, 645, 398), (678, 679, 702, 703), (525, 394, 397, 528), (512, 368, 396, 527), (527, 396, 395, 526), (504, 378, 394, 525), (571, 391, 393, 572), (523, 390, 392, 524), (540, 368, 391, 571), (500, 370, 390, 523), (569, 387, 389, 570), (521, 386, 388, 522), (541, 371, 387, 569), (501, 372, 386, 521), (547, 384, 385, 548), (546, 383, 384, 547), (573, 402, 381, 545), (532, 401, 385, 520), (359, 23, 662, 663), (503, 377, 378, 504), (528, 397, 380, 505), (236, 0, 27), (484, 369, 377, 503), (542, 373, 478, 543), (533, 374, 486, 535), (522, 388, 476, 502), (570, 389, 373, 542), (534, 406, 490, 536), (524, 392, 372, 501), (572, 393, 371, 541), (526, 395, 369, 484), (195, 417, 424, 7), (80, 415, 425, 9), (475, 427, 474, 473), (64, 413, 475, 13), (15, 17, 427, 479), (226, 419, 428, 21), (363, 423, 411, 34), (9, 425, 412, 57), (57, 412, 413, 64), (4, 745, 414, 72), (72, 414, 415, 80), (225, 418, 417, 195), (5, 404, 418, 225), (201, 416, 419, 226), (637, 638, 422, 360), (360, 422, 423, 363), (506, 429, 434, 511), (511, 434, 433, 510), (529, 647, 641, 420), (681, 682, 707, 704), (182, 183, 190, 162, 144, 127, 91, 58, 430, 507, 513, 371, 393, 391, 509, 432, 73, 101, 77, 83, 122, 145, 139, 157, 185, 191), (512, 404, 432, 509), (507, 430, 431, 508), (519, 410, 411, 520), (518, 409, 410, 519), (510, 433, 408, 517), (464, 359, 663, 655), (514, 405, 479, 515), (508, 431, 405, 514), (71, 442, 448, 10), (10, 448, 477, 14), (0, 746, 440, 27), (407, 22, 661, 652), (364, 445, 451, 25), (29, 452, 453, 31), (25, 451, 452, 29), (31, 453, 454, 33), (1, 447, 443, 74), (74, 443, 444, 86), (674, 675, 698, 699), (357, 640, 649, 463), (367, 446, 445, 364), (27, 440, 446, 367), (559, 465, 466, 560), (642, 648, 465, 559), (553, 459, 462, 556), (540, 447, 461, 555), (555, 461, 460, 554), (566, 459, 553), (551, 457, 458, 552), (562, 746, 457, 551), (549, 455, 456, 550), (563, 436, 455, 549), (560, 466, 454, 548), (556, 462, 439, 567), (406, 480, 483, 490), (550, 456, 481, 564), (438, 449, 489, 487), (552, 458, 436, 563), (554, 460, 435, 561), (467, 468, 470, 469), (472, 473, 474, 471), (427, 17, 471, 474), (481, 12, 468, 467), (12, 16, 470, 468), (13, 475, 473, 472), (482, 481, 467, 469), (17, 13, 472, 471), (533, 426, 475, 502), (575, 449, 477, 543), (534, 375, 478, 515), (426, 480, 427, 475), (480, 406, 479, 427), (576, 374, 476, 564), (449, 438, 482, 477), (438, 437, 481, 482), (536, 490, 498, 539), (490, 483, 376, 498), (487, 489, 497, 495), (577, 485, 493, 580), (437, 438, 487, 491), (576, 437, 491, 578), (480, 426, 488, 483), (575, 375, 485, 577), (539, 537, 492, 493), (538, 494, 492, 537), (580, 579, 495, 497), (581, 499, 495, 579), (535, 486, 494, 538), (491, 487, 495, 499), (578, 491, 499, 581), (483, 488, 496, 376), (488, 535, 538, 496), (496, 538, 537, 376), (498, 376, 537, 539), (485, 536, 539, 493), (406, 534, 515, 479), (374, 533, 502, 476), (389, 508, 514, 373), (373, 514, 515, 478), (23, 450, 654, 662), (402, 510, 517, 381), (383, 518, 519, 384), (384, 519, 520, 385), (371, 513, 507, 387), (387, 507, 508, 389), (368, 512, 509, 391), (687, 684, 709, 710), (398, 645, 647, 529), (403, 511, 510, 402), (382, 506, 511, 403), (417, 526, 484, 424), (415, 524, 501, 425), (375, 534, 536, 485), (413, 522, 502, 475), (426, 533, 535, 488), (416, 201, 287, 310, 295, 322, 346, 345, 281, 321, 294, 274, 7, 424, 484, 503, 504), (419, 528, 505, 428), (423, 532, 520, 411), (425, 501, 521, 412), (412, 521, 522, 413), (745, 500, 523, 414), (414, 523, 524, 415), (416, 504, 525), (418, 527, 526, 417), (404, 512, 527, 418), (416, 525, 528, 419), (638, 646, 531, 422), (422, 531, 532, 423), (486, 578, 581, 494), (494, 581, 579, 492), (493, 492, 579, 580), (449, 575, 577, 489), (374, 576, 578, 486), (489, 577, 580, 497), (437, 576, 564, 481), (375, 575, 543, 478), (395, 554, 561, 369), (392, 552, 563, 372), (388, 550, 564, 476), (369, 561, 565, 377), (397, 556, 567, 380), (377, 565, 566, 378), (401, 560, 548, 385), (372, 563, 549, 386), (386, 549, 550, 388), (370, 562, 551, 390), (390, 551, 552, 392), (378, 566, 553, 394), (396, 555, 554, 395), (368, 540, 555, 396), (394, 553, 556, 397), (643, 642, 559, 400), (400, 559, 560, 401), (442, 570, 542, 448), (448, 542, 543, 477), (28, 4, 237), (22, 358, 660, 661), (445, 573, 545, 451), (452, 546, 547, 453), (453, 547, 548, 454), (441, 569, 570, 442), (447, 540, 571, 443), (443, 571, 572, 444), (677, 678, 703, 700), (463, 649, 644, 557), (446, 574, 573, 445), (440, 568, 574, 446), (586, 602, 605, 592), (591, 604, 607, 610), (37, 53, 586, 583), (44, 37, 583, 582), (224, 222, 584, 602), (223, 44, 582, 600), (605, 590, 589, 592), (590, 603, 588, 589), (600, 582, 588, 603), (582, 583, 595, 594), (593, 587, 609, 611), (592, 589, 598, 599), (594, 595, 598, 597), (595, 596, 599, 598), (586, 592, 599, 596), (583, 586, 596, 595), (589, 588, 597, 598), (588, 582, 594, 597), (585, 601, 584, 600), (601, 587, 602, 584), (604, 591, 603, 590), (593, 604, 590, 605), (587, 593, 605, 602), (591, 585, 600, 603), (609, 606, 607, 611), (606, 608, 610, 607), (601, 585, 608, 606), (585, 591, 610, 608), (604, 593, 611, 607), (587, 601, 606, 609), (614, 613, 628, 629), (613, 612, 625, 628), (51, 35, 619, 620), (42, 612, 621, 618), (627, 51, 614, 629), (615, 616, 633, 630), (620, 619, 622, 623), (619, 618, 621, 622), (613, 614, 623, 622), (35, 42, 618, 619), (614, 51, 620, 623), (612, 613, 622, 621), (230, 616, 625, 624), (231, 227, 626, 627), (227, 230, 624, 626), (615, 617, 629, 628), (616, 615, 628, 625), (617, 231, 627, 629), (631, 634, 635, 630), (632, 631, 630, 633), (616, 230, 632, 633), (231, 617, 635, 634), (617, 615, 630, 635), (227, 231, 634, 631), (358, 22, 637, 636), (22, 407, 638, 637), (23, 359, 640, 639), (421, 358, 636, 641), (379, 544, 642, 643), (558, 399, 645, 644), (407, 516, 646, 638), (530, 421, 641, 647), (450, 23, 639, 648), (359, 464, 649, 640), (516, 379, 643, 646), (399, 530, 647, 645), (544, 450, 648, 642), (464, 558, 644, 649), (653, 652, 661, 660), (659, 658, 650, 651), (657, 656, 652, 653), (663, 662, 654, 655), (651, 650, 656, 657), (655, 654, 658, 659), (358, 421, 653, 660), (530, 399, 651, 657), (544, 379, 650, 658), (450, 544, 658, 654), (399, 558, 659, 651), (558, 464, 655, 659), (516, 407, 652, 656), (421, 530, 657, 653), (428, 420, 665, 664), (420, 326, 666, 665), (326, 21, 667, 666), (21, 428, 664, 667), (567, 557, 669, 668), (557, 398, 670, 669), (398, 380, 671, 670), (380, 567, 668, 671), (505, 529, 673, 672), (529, 420, 674, 673), (420, 428, 675, 674), (428, 505, 672, 675), (24, 357, 677, 676), (357, 463, 678, 677), (463, 439, 679, 678), (439, 24, 676, 679), (380, 398, 681, 680), (398, 529, 682, 681), (529, 505, 683, 682), (505, 380, 680, 683), (439, 463, 685, 684), (463, 557, 686, 685), (557, 567, 687, 686), (567, 439, 684, 687), (692, 695, 719, 716), (702, 701, 725, 726), (709, 708, 732, 733), (694, 693, 717, 718), (701, 700, 724, 725), (707, 706, 730, 731), (682, 683, 706, 707), (686, 687, 710, 711), (664, 665, 688, 689), (668, 669, 692, 693), (667, 664, 689, 690), (672, 673, 696, 697), (671, 668, 693, 694), (676, 677, 700, 701), (665, 666, 691, 688), (675, 672, 697, 698), (680, 681, 704, 705), (669, 670, 695, 692), (679, 676, 701, 702), (684, 685, 708, 709), (666, 667, 690, 691), (673, 674, 699, 696), (683, 680, 705, 706), (670, 671, 694, 695), (713, 712, 715, 714), (717, 716, 719, 718), (721, 720, 723, 722), (725, 724, 727, 726), (729, 728, 731, 730), (733, 732, 735, 734), (710, 709, 733, 734), (700, 703, 727, 724), (695, 694, 718, 719), (708, 711, 735, 732), (689, 688, 712, 713), (703, 702, 726, 727), (697, 696, 720, 721), (711, 710, 734, 735), (690, 689, 713, 714), (705, 704, 728, 729), (698, 697, 721, 722), (688, 691, 715, 712), (706, 705, 729, 730), (696, 699, 723, 720), (691, 690, 714, 715), (704, 707, 731, 728), (699, 698, 722, 723), (693, 692, 716, 717), (77, 101, 73, 145, 157), (54, 266, 179, 441), (111, 441, 179), (136, 262, 74), (25, 2, 364), (562, 370, 736, 738), (370, 500, 737, 736), (746, 562, 738), (500, 745, 737), (736, 737, 740, 739), (738, 736, 739, 741), (746, 738, 741), (737, 745, 740), (741, 739, 742, 744), (746, 741, 744, 748), (740, 745, 747, 743), (739, 740, 743, 742), (746, 748, 750, 749), (747, 745, 751, 752)])
_uv = me_cube.uv_layers.new(name='UVMap')
_uv.uv.foreach_set('vector', [0.625, 0.75, 0.625, 0.75, 0.625, 0.75, 0.625, 0.75, 0.625, 0.75, 0.625, 0.75, 0.4375, 0.125, 0.375, 0.125, 0.375, 0.125, 0.4375, 0.125, 0.6094, 0.0, 0.625, 0.0, 0.625, 0.125, 0.625, 0.25, 0.5625, 0.25, 0.5625, 0.1339, 0.3342, 0.625, 0.375, 0.625, 0.375, 0.75, 0.3342, 0.75, 0.4844, 0.75, 0.4297, 0.75, 0.4297, 0.75, 0.4844, 0.75, 0.5625, 0.25, 0.5938, 0.25, 0.6094, 0.25, 0.625, 0.25, 0.625, 0.25, 0.6094, 0.25, 0.5938, 0.25, 0.5625, 0.25, 0.5625, 0.25, 0.5, 0.25, 0.5312, 0.25, 0.5938, 0.25, 0.6094, 0.25, 0.625, 0.25, 0.625, 0.25, 0.625, 0.25, 0.5625, 0.25, 0.5, 0.25, 0.6658, 0.5, 0.625, 0.5, 0.625, 0.5, 0.6658, 0.5, 0.625, 0.5, 0.625, 0.4592, 0.625, 0.4592, 0.625, 0.5, 0.159, 0.5, 0.125, 0.5, 0.125, 0.5, 0.159, 0.5, 0.6658, 0.5, 0.625, 0.5, 0.625, 0.5, 0.6658, 0.5, 0.5, 0.5, 0.375, 0.5, 0.375, 0.5, 0.4375, 0.5, 0.5, 0.5, 0.375, 0.4592, 0.625, 0.4592, 0.625, 0.5, 0.375, 0.5, 0.625, 0.5, 0.5625, 0.5, 0.5, 0.5, 0.4375, 0.5, 0.375, 0.5, 0.375, 0.5, 0.625, 0.5, 0.375, 0.25, 0.4375, 0.25, 0.5, 0.25, 0.5625, 0.25, 0.625, 0.25, 0.625, 0.25, 0.375, 0.25, 0.159, 0.5, 0.125, 0.5, 0.125, 0.5, 0.159, 0.5, 0.625, 0.0, 0.625, 0.0, 0.625, 0.0, 0.625, 0.0, 0.841, 0.5, 0.875, 0.5, 0.875, 0.5, 0.841, 0.5, 0.6094, 0.75, 0.625, 0.75, 0.6094, 0.75, 0.3342, 0.75, 0.375, 0.75, 0.375, 0.75, 0.3342, 0.75, 0.375, 0.0, 0.4297, 0.0, 0.4297, 0.0, 0.375, 0.0, 0.625, 0.75, 0.625, 0.75, 0.6094, 0.75, 0.6094, 0.75, 0.615, 0.875, 0.615, 0.9205, 0.615, 0.9205, 0.615, 0.875, 0.375, 0.75, 0.4922, 0.75, 0.6094, 0.75, 0.625, 0.75, 0.625, 0.75, 0.5625, 0.75, 0.5, 0.75, 0.375, 0.75, 0.625, 0.7908, 0.625, 0.75, 0.625, 0.75, 0.625, 0.7908, 0.125, 0.625, 0.125, 0.75, 0.125, 0.75, 0.125, 0.625, 0.841, 0.625, 0.875, 0.625, 0.875, 0.75, 0.841, 0.75, 0.841, 0.75, 0.875, 0.75, 0.875, 0.75, 0.841, 0.75, 0.841, 0.75, 0.875, 0.75, 0.875, 0.75, 0.841, 0.75, 0.841, 0.75, 0.875, 0.75, 0.875, 0.75, 0.841, 0.75, 0.625, 0.0, 0.625, 0.0, 0.625, 0.125, 0.625, 0.0, 0.625, 0.0, 0.625, 0.0, 0.625, 0.0, 0.625, 0.0, 0.625, 0.0, 0.625, 0.0, 0.625, 0.0, 0.625, 0.0, 0.625, 0.0, 0.625, 0.75, 0.625, 0.75, 0.625, 0.75, 0.625, 0.75, 0.625, 0.75, 0.625, 0.75, 0.625, 0.75, 0.625, 0.75, 0.5625, 0.625, 0.5938, 0.75, 0.5938, 0.75, 0.5625, 0.625, 0.5938, 0.0, 0.5625, 0.125, 0.5625, 0.125, 0.5938, 0.0, 0.5625, 0.5, 0.5625, 0.5, 0.5625, 0.5, 0.5625, 0.5, 0.375, 0.25, 0.5, 0.25, 0.5, 0.25, 0.4375, 0.25, 0.375, 0.25, 0.5, 0.25, 0.4375, 0.25, 0.4375, 0.25, 0.5, 0.25, 0.4375, 0.25, 0.4375, 0.1428, 0.4375, 0.1428, 0.4375, 0.25, 0.5, 0.125, 0.4375, 0.125, 0.4375, 0.125, 0.5, 0.125, 0.4297, 0.0, 0.4844, 0.0, 0.4844, 0.0, 0.4297, 0.0, 0.5938, 0.0, 0.5938, 0.0, 0.5938, 0.0, 0.5938, 0.0, 0.5938, 0.75, 0.5938, 0.75, 0.5938, 0.75, 0.5938, 0.75, 0.5625, 0.25, 0.5625, 0.25, 0.5625, 0.25, 0.5625, 0.25, 0.5938, 0.75, 0.5938, 0.75, 0.5938, 0.75, 0.5938, 0.75, 0.5, 0.1372, 0.5625, 0.1339, 0.5625, 0.1339, 0.5, 0.1372, 0.375, 0.1463, 0.4375, 0.1428, 0.4375, 0.25, 0.375, 0.25, 0.5, 0.625, 0.5625, 0.625, 0.5625, 0.625, 0.5, 0.625, 0.4375, 0.5, 0.5, 0.5, 0.5, 0.5, 0.4375, 0.5, 0.5625, 0.5, 0.5625, 0.5, 0.5625, 0.5, 0.5625, 0.5, 0.5, 0.5, 0.375, 0.5, 0.375, 0.5, 0.5, 0.5, 0.6658, 0.5, 0.625, 0.5, 0.625, 0.5, 0.6658, 0.5, 0.6094, 0.25, 0.6094, 0.25, 0.625, 0.25, 0.625, 0.25, 0.5, 0.25, 0.5625, 0.25, 0.5625, 0.25, 0.5312, 0.25, 0.5, 0.25, 0.375, 0.25, 0.4375, 0.25, 0.5, 0.25, 0.5, 0.25, 0.375, 0.25, 0.6658, 0.5, 0.625, 0.5, 0.625, 0.5, 0.6658, 0.5, 0.159, 0.5, 0.125, 0.5, 0.125, 0.5, 0.159, 0.5, 0.5625, 0.5, 0.5312, 0.5, 0.5, 0.5, 0.5, 0.5, 0.5625, 0.5, 0.625, 0.5, 0.625, 0.5, 0.625, 0.5, 0.5938, 0.5, 0.5625, 0.25, 0.625, 0.25, 0.625, 0.25, 0.5938, 0.25, 0.5625, 0.25, 0.5312, 0.25, 0.5, 0.25, 0.5, 0.25, 0.375, 0.25, 0.4375, 0.25, 0.5, 0.25, 0.5, 0.25, 0.4375, 0.25, 0.375, 0.25, 0.5, 0.5, 0.4375, 0.5, 0.375, 0.5, 0.375, 0.5, 0.4375, 0.5, 0.5, 0.5, 0.6658, 0.5, 0.625, 0.5, 0.625, 0.5, 0.6658, 0.5, 0.159, 0.5, 0.125, 0.5, 0.125, 0.5, 0.159, 0.5, 0.5, 0.25, 0.5312, 0.25, 0.5625, 0.25, 0.5625, 0.25, 0.5, 0.25, 0.6094, 0.5, 0.5938, 0.5, 0.6094, 0.5, 0.6658, 0.5, 0.625, 0.5, 0.625, 0.5, 0.6658, 0.5, 0.0, 0.0, 0.0, 0.0, 0.0, 0.0, 0.0, 0.0, 0.0, 0.0, 0.0, 0.0, 0.0, 0.0, 0.0, 0.0, 0.0, 0.0, 0.0, 0.0, 0.0, 0.0, 0.0, 0.0, 0.5938, 0.25, 0.625, 0.25, 0.625, 0.25, 0.5938, 0.25, 0.5625, 0.5, 0.5, 0.5, 0.5, 0.5, 0.5312, 0.5, 0.5625, 0.5, 0.5938, 0.5, 0.625, 0.5, 0.625, 0.5, 0.5625, 0.25, 0.5938, 0.25, 0.5938, 0.25, 0.625, 0.5, 0.6094, 0.5, 0.6094, 0.5, 0.625, 0.5, 0.0, 0.0, 0.0, 0.0, 0.0, 0.0, 0.0, 0.0, 0.5625, 0.25, 0.5938, 0.25, 0.6094, 0.25, 0.6094, 0.25, 0.5938, 0.25, 0.5625, 0.25, 0.5625, 0.25, 0.625, 0.5, 0.6094, 0.5, 0.6094, 0.5, 0.625, 0.5, 0.0, 0.0, 0.0, 0.0, 0.0, 0.0, 0.0, 0.0, 0.5625, 0.25, 0.5625, 0.25, 0.5625, 0.25, 0.5625, 0.25, 0.5625, 0.25, 0.5, 0.25, 0.5, 0.25, 0.5625, 0.25, 0.0, 0.0, 0.0, 0.0, 0.0, 0.0, 0.0, 0.0, 0.5, 0.5, 0.5625, 0.5, 0.5625, 0.5, 0.5, 0.5, 0.5, 0.5, 0.5625, 0.5, 0.5625, 0.5, 0.5, 0.5, 0.5625, 0.5, 0.5625, 0.5, 0.5625, 0.5, 0.5625, 0.5, 0.4375, 0.5, 0.5, 0.5, 0.5, 0.5, 0.4375, 0.5, 0.5625, 0.5, 0.5, 0.5, 0.5, 0.5, 0.5625, 0.5, 0.5625, 0.5, 0.5625, 0.5, 0.5625, 0.5, 0.5625, 0.5, 0.4375, 0.5, 0.5, 0.5, 0.5, 0.5, 0.4375, 0.5, 0.5, 0.5, 0.5625, 0.5, 0.5625, 0.5, 0.5, 0.5, 0.5625, 0.25, 0.5, 0.25, 0.5, 0.25, 0.5625, 0.25, 0.5, 0.25, 0.4375, 0.25, 0.4375, 0.25, 0.5, 0.25, 0.5625, 0.5, 0.5, 0.5, 0.5, 0.5, 0.5625, 0.5, 0.5, 0.5, 0.375, 0.5, 0.375, 0.5, 0.5, 0.5, 0.5625, 0.5, 0.5625, 0.5, 0.5625, 0.5, 0.5625, 0.5, 0.5625, 0.5, 0.5625, 0.5, 0.5625, 0.5, 0.5625, 0.5, 0.5, 0.25, 0.5625, 0.25, 0.5625, 0.25, 0.5, 0.25, 0.5625, 0.25, 0.5625, 0.25, 0.5625, 0.25, 0.5625, 0.25, 0.5625, 0.5, 0.5625, 0.5, 0.5625, 0.5, 0.5625, 0.5, 0.5625, 0.5, 0.5625, 0.5, 0.5625, 0.5, 0.5625, 0.5, 0.5625, 0.25, 0.5625, 0.25, 0.5625, 0.25, 0.5625, 0.25, 0.4375, 0.5, 0.5, 0.5, 0.5, 0.5, 0.4375, 0.5, 0.5, 0.5, 0.5625, 0.5, 0.5625, 0.5, 0.5, 0.5, 0.5625, 0.25, 0.5, 0.25, 0.5, 0.25, 0.5625, 0.25, 0.5, 0.25, 0.5625, 0.25, 0.5625, 0.25, 0.5, 0.25, 0.5625, 0.5, 0.5, 0.5, 0.5, 0.5, 0.5625, 0.5, 0.5, 0.25, 0.5, 0.25, 0.375, 0.25, 0.5, 0.5, 0.375, 0.5, 0.5, 0.5, 0.5625, 0.25, 0.5625, 0.25, 0.5625, 0.25, 0.5625, 0.25, 0.5625, 0.5, 0.5625, 0.5, 0.5625, 0.5, 0.5625, 0.5, 0.5625, 0.25, 0.5625, 0.25, 0.5625, 0.25, 0.5625, 0.25, 0.5625, 0.5, 0.5625, 0.5, 0.5625, 0.5, 0.5625, 0.5, 0.5625, 0.25, 0.5625, 0.25, 0.5625, 0.25, 0.5625, 0.25, 0.5625, 0.5, 0.5625, 0.5, 0.5625, 0.5, 0.5625, 0.5, 0.5625, 0.25, 0.5625, 0.25, 0.5625, 0.25, 0.5625, 0.25, 0.5625, 0.5, 0.5625, 0.5, 0.5625, 0.5, 0.5625, 0.5, 0.5625, 0.25, 0.5625, 0.25, 0.5625, 0.25, 0.5625, 0.25, 0.5625, 0.5, 0.5625, 0.5, 0.5625, 0.5, 0.5625, 0.5, 0.5, 0.5, 0.5625, 0.5, 0.5625, 0.5, 0.5, 0.5, 0.5625, 0.5, 0.5, 0.5, 0.5, 0.5, 0.5625, 0.5, 0.5, 0.25, 0.5625, 0.25, 0.5625, 0.25, 0.5, 0.25, 0.5625, 0.5, 0.5, 0.5, 0.5, 0.5, 0.5625, 0.5, 0.375, 0.5, 0.5, 0.5, 0.5, 0.5, 0.5, 0.5, 0.375, 0.5, 0.375, 0.5, 0.375, 0.5, 0.3342, 0.5, 0.2921, 0.5, 0.2921, 0.5, 0.2921, 0.5, 0.3342, 0.5, 0.3342, 0.5, 0.375, 0.5, 0.4375, 0.5, 0.4375, 0.5, 0.4375, 0.5, 0.4375, 0.5, 0.4375, 0.5, 0.4375, 0.5, 0.375, 0.5, 0.5625, 0.25, 0.5625, 0.25, 0.5625, 0.25, 0.5625, 0.25, 0.5625, 0.5, 0.5625, 0.5, 0.5625, 0.5, 0.5625, 0.5, 0.5625, 0.25, 0.5625, 0.25, 0.5625, 0.25, 0.5625, 0.25, 0.5625, 0.5, 0.5625, 0.5, 0.5625, 0.5, 0.5625, 0.5, 0.5625, 0.25, 0.5625, 0.25, 0.5625, 0.25, 0.5625, 0.25, 0.5625, 0.5, 0.5625, 0.5, 0.5625, 0.5, 0.5625, 0.5, 0.5625, 0.25, 0.5625, 0.25, 0.5625, 0.25, 0.5625, 0.25, 0.5625, 0.5, 0.5625, 0.5, 0.5625, 0.5, 0.5625, 0.5, 0.5, 0.25, 0.4375, 0.25, 0.4375, 0.25, 0.5, 0.25, 0.5, 0.5, 0.375, 0.5, 0.375, 0.5, 0.5, 0.5, 0.5625, 0.5, 0.5, 0.5, 0.5, 0.5, 0.5625, 0.5, 0.5625, 0.5, 0.5625, 0.5, 0.5, 0.5, 0.5, 0.5, 0.5625, 0.5, 0.5625, 0.5, 0.5, 0.5, 0.375, 0.5, 0.4375, 0.5, 0.5, 0.5, 0.4375, 0.5, 0.5, 0.5, 0.5, 0.5, 0.4375, 0.5, 0.5625, 0.5, 0.5625, 0.5, 0.5625, 0.5, 0.5625, 0.5, 0.5625, 0.5, 0.5625, 0.5, 0.5625, 0.5, 0.5625, 0.5, 0.5625, 0.5, 0.5625, 0.5, 0.5625, 0.5, 0.5625, 0.5, 0.375, 0.25, 0.5, 0.25, 0.5, 0.25, 0.375, 0.25, 0.5, 0.25, 0.5625, 0.25, 0.5625, 0.25, 0.5625, 0.25, 0.5, 0.25, 0.5, 0.25, 0.5625, 0.25, 0.5625, 0.25, 0.5625, 0.25, 0.5, 0.25, 0.375, 0.25, 0.5, 0.25, 0.5, 0.25, 0.4375, 0.25, 0.375, 0.25, 0.5625, 0.25, 0.5625, 0.25, 0.5625, 0.25, 0.5625, 0.25, 0.5625, 0.25, 0.5625, 0.25, 0.5625, 0.25, 0.5625, 0.25, 0.5, 0.25, 0.5625, 0.25, 0.5625, 0.25, 0.5, 0.25, 0.5625, 0.25, 0.5, 0.25, 0.5, 0.25, 0.5625, 0.25, 0.5, 0.25, 0.4375, 0.25, 0.4375, 0.25, 0.5, 0.25, 0.5625, 0.25, 0.5625, 0.25, 0.5625, 0.25, 0.5625, 0.25, 0.375, 0.6037, 0.4375, 0.6072, 0.4375, 0.625, 0.375, 0.625, 0.5938, 0.0, 0.5938, 0.0, 0.5938, 0.0, 0.5938, 0.0, 0.5938, 0.0, 0.5938, 0.0, 0.5938, 0.0, 0.5938, 0.0, 0.5, 0.6128, 0.5625, 0.6161, 0.5625, 0.625, 0.5, 0.625, 0.6094, 0.0, 0.5938, 0.0, 0.5938, 0.0, 0.5938, 0.0, 0.6094, 0.0, 0.6094, 0.0, 0.6094, 0.0, 0.5938, 0.0, 0.5938, 0.0, 0.6094, 0.0, 0.4375, 0.6072, 0.5, 0.6128, 0.5, 0.625, 0.4375, 0.625, 0.6094, 0.0, 0.5938, 0.0, 0.4844, 0.0, 0.4297, 0.0, 0.375, 0.0, 0.375, 0.0, 0.4922, 0.0, 0.5938, 0.75, 0.5938, 0.75, 0.5938, 0.75, 0.5938, 0.75, 0.5938, 0.75, 0.4844, 0.75, 0.4844, 0.75, 0.5938, 0.75, 0.4375, 0.75, 0.4375, 0.75, 0.375, 0.75, 0.375, 0.75, 0.375, 0.75, 0.375, 0.75, 0.375, 0.75, 0.375, 0.75, 0.375, 0.75, 0.3342, 0.75, 0.2921, 0.75, 0.2921, 0.75, 0.2921, 0.75, 0.3342, 0.75, 0.375, 0.75, 0.375, 0.625, 0.375, 0.625, 0.4375, 0.625, 0.4375, 0.75, 0.5625, 0.6161, 0.6094, 0.75, 0.5938, 0.75, 0.5625, 0.625, 0.3342, 0.6037, 0.375, 0.6037, 0.375, 0.625, 0.3342, 0.625, 0.3342, 0.5, 0.375, 0.5, 0.375, 0.6037, 0.3342, 0.6037, 0.5625, 0.5, 0.625, 0.5, 0.625, 0.625, 0.625, 0.75, 0.6094, 0.75, 0.5625, 0.6161, 0.625, 0.0, 0.6094, 0.0, 0.4922, 0.0, 0.375, 0.0, 0.375, 0.0, 0.5, 0.0, 0.5625, 0.0, 0.625, 0.0, 0.5574, 0.6158, 0.5, 0.6128, 0.5, 0.6128, 0.5574, 0.6158, 0.625, 0.0, 0.6094, 0.0, 0.625, 0.0, 0.6094, 0.0, 0.6094, 0.0, 0.6094, 0.0, 0.625, 0.0, 0.5625, 0.5, 0.5625, 0.6161, 0.5625, 0.6161, 0.5625, 0.5, 0.375, 0.5, 0.4375, 0.5, 0.4375, 0.6072, 0.375, 0.6037, 0.375, 0.125, 0.4375, 0.125, 0.4375, 0.1428, 0.375, 0.1463, 0.5, 0.125, 0.5625, 0.125, 0.5625, 0.1339, 0.5, 0.1372, 0.4375, 0.125, 0.5, 0.125, 0.5, 0.1372, 0.4375, 0.1428, 0.375, 0.75, 0.4297, 0.75, 0.4844, 0.75, 0.5938, 0.75, 0.6094, 0.75, 0.4922, 0.75, 0.375, 0.75, 0.5938, 0.75, 0.6094, 0.75, 0.6094, 0.75, 0.6094, 0.75, 0.5938, 0.75, 0.5938, 0.75, 0.3342, 0.75, 0.375, 0.75, 0.375, 0.75, 0.3342, 0.75, 0.5938, 0.75, 0.6094, 0.75, 0.6094, 0.75, 0.5938, 0.75, 0.5938, 0.0, 0.6094, 0.0, 0.5625, 0.1339, 0.5625, 0.125, 0.5625, 0.625, 0.5938, 0.75, 0.5625, 0.75, 0.5938, 0.0, 0.5938, 0.0, 0.5938, 0.0, 0.5938, 0.0, 0.5625, 0.75, 0.5625, 0.75, 0.5625, 0.75, 0.5625, 0.75, 0.4375, 0.625, 0.5, 0.625, 0.5, 0.75, 0.4375, 0.75, 0.5, 0.75, 0.5625, 0.75, 0.5625, 0.75, 0.5, 0.75, 0.5, 0.625, 0.5625, 0.625, 0.5625, 0.75, 0.5, 0.75, 0.375, 0.75, 0.4375, 0.75, 0.5, 0.75, 0.5625, 0.75, 0.5938, 0.75, 0.4844, 0.75, 0.4297, 0.75, 0.375, 0.75, 0.5625, 0.75, 0.5938, 0.75, 0.5938, 0.75, 0.5938, 0.75, 0.5625, 0.75, 0.5625, 0.75, 0.5625, 0.75, 0.5938, 0.75, 0.5938, 0.75, 0.5625, 0.75, 0.5625, 0.75, 0.4375, 0.625, 0.5, 0.625, 0.5, 0.625, 0.4375, 0.625, 0.375, 0.625, 0.4375, 0.625, 0.4375, 0.625, 0.375, 0.625, 0.4297, 0.75, 0.375, 0.75, 0.375, 0.75, 0.4297, 0.75, 0.625, 0.5, 0.6094, 0.5, 0.5938, 0.5, 0.5625, 0.5, 0.5625, 0.5, 0.5625, 0.5, 0.5938, 0.5, 0.6094, 0.5, 0.625, 0.5, 0.6094, 0.5, 0.5938, 0.5, 0.5625, 0.5, 0.5625, 0.5, 0.5625, 0.5, 0.5938, 0.5, 0.6094, 0.5, 0.5625, 0.5, 0.5, 0.5, 0.5, 0.5, 0.5312, 0.5, 0.5625, 0.5, 0.5, 0.5, 0.4375, 0.5, 0.375, 0.5, 0.375, 0.5, 0.5, 0.5, 0.5625, 0.5, 0.5312, 0.5, 0.5, 0.5, 0.5, 0.5, 0.5625, 0.5, 0.5, 0.5, 0.4375, 0.5, 0.375, 0.5, 0.5, 0.5, 0.4375, 0.125, 0.375, 0.125, 0.375, 0.125, 0.4375, 0.125, 0.4844, 0.0, 0.5938, 0.0, 0.5938, 0.0, 0.4844, 0.0, 0.5938, 0.0, 0.5625, 0.125, 0.5625, 0.125, 0.5938, 0.0, 0.125, 0.625, 0.125, 0.75, 0.125, 0.75, 0.125, 0.625, 0.375, 0.0, 0.4297, 0.0, 0.4297, 0.0, 0.375, 0.0, 0.5, 0.125, 0.4375, 0.125, 0.4375, 0.125, 0.5, 0.125, 0.5938, 0.0, 0.5938, 0.0, 0.5938, 0.0, 0.5938, 0.0, 0.5938, 0.0, 0.5938, 0.0, 0.5938, 0.0, 0.5938, 0.0, 0.4297, 0.0, 0.4844, 0.0, 0.4844, 0.0, 0.4297, 0.0, 0.4844, 0.0, 0.5938, 0.0, 0.5938, 0.0, 0.4844, 0.0, 0.5625, 0.125, 0.5, 0.125, 0.5, 0.125, 0.5625, 0.125, 0.4375, 0.125, 0.375, 0.125, 0.375, 0.125, 0.4375, 0.125, 0.4844, 0.0, 0.5938, 0.0, 0.5938, 0.0, 0.4844, 0.0, 0.5938, 0.0, 0.5625, 0.125, 0.5625, 0.125, 0.5938, 0.0, 0.125, 0.625, 0.125, 0.75, 0.125, 0.75, 0.125, 0.625, 0.5, 0.75, 0.4375, 0.75, 0.4375, 0.75, 0.5, 0.75, 0.4375, 0.75, 0.375, 0.75, 0.375, 0.75, 0.4375, 0.75, 0.375, 0.0, 0.4297, 0.0, 0.4297, 0.0, 0.375, 0.0, 0.4375, 0.75, 0.5, 0.75, 0.5, 0.75, 0.4375, 0.75, 0.5938, 0.0, 0.5938, 0.0, 0.5938, 0.0, 0.5938, 0.0, 0.5625, 0.125, 0.5, 0.125, 0.5, 0.125, 0.5625, 0.125, 0.5625, 0.75, 0.5625, 0.75, 0.5625, 0.75, 0.5625, 0.75, 0.5, 0.75, 0.5625, 0.75, 0.5625, 0.75, 0.5, 0.75, 0.5, 0.75, 0.4375, 0.75, 0.4375, 0.75, 0.5, 0.75, 0.5, 0.0, 0.5625, 0.0, 0.5625, 0.0, 0.5, 0.0, 0.5, 0.0, 0.4375, 0.0, 0.4375, 0.0, 0.5, 0.0, 0.5938, 0.0, 0.5625, 0.0, 0.5, 0.0, 0.4375, 0.0, 0.375, 0.0, 0.375, 0.0, 0.4297, 0.0, 0.4844, 0.0, 0.4375, 0.0, 0.375, 0.0, 0.375, 0.0, 0.4375, 0.0, 0.5625, 0.0, 0.5625, 0.0, 0.5625, 0.0, 0.5625, 0.0, 0.5938, 0.0, 0.5625, 0.0, 0.5625, 0.0, 0.5625, 0.0, 0.5938, 0.0, 0.5938, 0.0, 0.5625, 0.0, 0.5625, 0.0, 0.5625, 0.0, 0.5938, 0.0, 0.5938, 0.0, 0.375, 0.0, 0.4375, 0.0, 0.4375, 0.125, 0.375, 0.125, 0.5, 0.0, 0.5625, 0.0, 0.5625, 0.125, 0.5, 0.125, 0.4375, 0.0, 0.5, 0.0, 0.5, 0.125, 0.4375, 0.125, 0.5625, 0.0, 0.5938, 0.0, 0.5625, 0.125, 0.5625, 0.125, 0.5, 0.125, 0.5, 0.125, 0.5625, 0.125, 0.125, 0.75, 0.125, 0.75, 0.125, 0.75, 0.125, 0.75, 0.5625, 0.75, 0.5625, 0.75, 0.5625, 0.75, 0.5625, 0.75, 0.4297, 0.0, 0.4844, 0.0, 0.4844, 0.0, 0.4297, 0.0, 0.5625, 0.75, 0.5625, 0.75, 0.5625, 0.75, 0.5625, 0.75, 0.5938, 0.0, 0.5938, 0.0, 0.5938, 0.0, 0.5938, 0.0, 0.5625, 0.75, 0.5, 0.75, 0.5, 0.75, 0.5625, 0.75, 0.5625, 0.75, 0.5625, 0.75, 0.5625, 0.75, 0.5625, 0.75, 0.5938, 0.0, 0.5938, 0.0, 0.5938, 0.0, 0.5938, 0.0, 0.5, 0.125, 0.4375, 0.125, 0.4375, 0.125, 0.5, 0.125, 0.375, 0.75, 0.5, 0.75, 0.5, 0.75, 0.4375, 0.75, 0.375, 0.75, 0.375, 0.75, 0.4375, 0.75, 0.5, 0.75, 0.5, 0.75, 0.375, 0.75, 0.5, 0.75, 0.5625, 0.75, 0.5625, 0.75, 0.5625, 0.75, 0.5, 0.75, 0.5, 0.75, 0.5625, 0.75, 0.5625, 0.75, 0.5625, 0.75, 0.5, 0.75, 0.5625, 0.75, 0.5, 0.75, 0.5, 0.75, 0.5625, 0.75, 0.5625, 0.75, 0.5625, 0.75, 0.5625, 0.75, 0.5625, 0.75, 0.5625, 0.75, 0.5625, 0.75, 0.5625, 0.75, 0.5625, 0.75, 0.5625, 0.75, 0.5625, 0.75, 0.5625, 0.75, 0.5625, 0.75, 0.4375, 0.75, 0.375, 0.75, 0.375, 0.75, 0.4375, 0.75, 0.4375, 0.75, 0.5, 0.75, 0.5, 0.75, 0.4375, 0.75, 0.5, 0.0, 0.4375, 0.0, 0.375, 0.0, 0.375, 0.0, 0.5, 0.0, 0.5, 0.0, 0.375, 0.0, 0.375, 0.0, 0.4375, 0.0, 0.5, 0.0, 0.5625, 0.0, 0.5, 0.0, 0.5, 0.0, 0.5625, 0.0, 0.5625, 0.0, 0.5625, 0.0, 0.5, 0.0, 0.5, 0.0, 0.5625, 0.0, 0.5625, 0.0, 0.375, 0.0, 0.4375, 0.0, 0.4375, 0.0, 0.375, 0.0, 0.5625, 0.0, 0.5625, 0.0, 0.5625, 0.0, 0.5625, 0.0, 0.5625, 0.0, 0.5, 0.0, 0.5, 0.0, 0.5625, 0.0, 0.5625, 0.0, 0.5625, 0.0, 0.5625, 0.0, 0.5625, 0.0, 0.4375, 0.0, 0.5, 0.0, 0.5, 0.0, 0.4375, 0.0, 0.5625, 0.0, 0.5625, 0.0, 0.5625, 0.0, 0.5625, 0.0, 0.4902, 0.7936, 0.4902, 0.8302, 0.4902, 0.8302, 0.4902, 0.7936, 0.5, 0.966, 0.5625, 0.966, 0.5625, 1.0, 0.5, 1.0, 0.625, 0.7908, 0.625, 0.75, 0.625, 0.75, 0.625, 0.7908, 0.625, 0.7908, 0.625, 0.75, 0.625, 0.75, 0.625, 0.7908, 0.841, 0.5625, 0.875, 0.5625, 0.875, 0.625, 0.841, 0.625, 0.841, 0.5, 0.875, 0.5, 0.875, 0.5625, 0.841, 0.5625, 0.7079, 0.5, 0.75, 0.5, 0.75, 0.5625, 0.7079, 0.5625, 0.7079, 0.5625, 0.75, 0.5625, 0.75, 0.625, 0.7079, 0.625, 0.625, 0.9205, 0.625, 0.875, 0.625, 0.875, 0.625, 0.9205, 0.625, 0.9205, 0.625, 0.875, 0.625, 0.875, 0.625, 0.9205, 0.5, 0.8329, 0.5625, 0.8329, 0.5625, 0.875, 0.5, 0.875, 0.4902, 0.7865, 0.3848, 0.7846, 0.3848, 0.7846, 0.4902, 0.7865, 0.2045, 0.75, 0.25, 0.75, 0.25, 0.75, 0.2045, 0.75, 0.2045, 0.5, 0.25, 0.5, 0.25, 0.6037, 0.2045, 0.6037, 0.2045, 0.6037, 0.25, 0.6037, 0.25, 0.625, 0.2045, 0.625, 0.2045, 0.75, 0.25, 0.75, 0.25, 0.75, 0.2045, 0.75, 0.2921, 0.5, 0.25, 0.5, 0.25, 0.5, 0.2921, 0.5, 0.7955, 0.5, 0.75, 0.5, 0.75, 0.5, 0.7955, 0.5, 0.2921, 0.5, 0.25, 0.5, 0.25, 0.5, 0.2921, 0.5, 0.7955, 0.5, 0.75, 0.5, 0.75, 0.5, 0.7955, 0.5, 0.2921, 0.5, 0.25, 0.5, 0.25, 0.5, 0.2921, 0.5, 0.7955, 0.5, 0.75, 0.5, 0.75, 0.5, 0.7955, 0.5, 0.2921, 0.5, 0.25, 0.5, 0.25, 0.5, 0.2921, 0.5, 0.7955, 0.5, 0.75, 0.5, 0.75, 0.5, 0.7955, 0.5, 0.7079, 0.75, 0.75, 0.75, 0.75, 0.75, 0.7079, 0.75, 0.7079, 0.75, 0.75, 0.75, 0.75, 0.75, 0.7079, 0.75, 0.7079, 0.625, 0.75, 0.625, 0.75, 0.75, 0.7079, 0.75, 0.625, 0.9205, 0.625, 0.875, 0.625, 0.875, 0.625, 0.9205, 0.5725, 0.7564, 0.615, 0.7584, 0.615, 0.7584, 0.5725, 0.7564, 0.2045, 0.75, 0.25, 0.75, 0.25, 0.75, 0.2045, 0.75, 0.2045, 0.75, 0.25, 0.75, 0.25, 0.75, 0.2045, 0.75, 0.625, 0.625, 0.625, 0.5, 0.625, 0.5, 0.2045, 0.75, 0.25, 0.75, 0.25, 0.75, 0.2045, 0.75, 0.2921, 0.5, 0.25, 0.5, 0.25, 0.5, 0.2921, 0.5, 0.7934, 0.5, 0.75, 0.5, 0.75, 0.5, 0.7934, 0.5, 0.7955, 0.5, 0.75, 0.5, 0.75, 0.5, 0.7955, 0.5, 0.2921, 0.5, 0.25, 0.5, 0.25, 0.5, 0.2921, 0.5, 0.3831, 0.3317, 0.383, 0.2885, 0.383, 0.2885, 0.3831, 0.3317, 0.7955, 0.5, 0.75, 0.5, 0.75, 0.5, 0.7955, 0.5, 0.2921, 0.5, 0.25, 0.5, 0.25, 0.5, 0.2921, 0.5, 0.2045, 0.625, 0.25, 0.625, 0.25, 0.75, 0.2045, 0.75, 0.125, 0.625, 0.159, 0.625, 0.159, 0.75, 0.125, 0.75, 0.875, 0.5, 0.841, 0.5, 0.841, 0.5, 0.875, 0.5, 0.841, 0.5, 0.841, 0.5, 0.841, 0.5, 0.841, 0.5, 0.875, 0.5, 0.841, 0.5, 0.841, 0.5, 0.875, 0.5, 0.375, 0.25, 0.625, 0.25, 0.625, 0.284, 0.375, 0.284, 0.125, 0.75, 0.159, 0.75, 0.159, 0.75, 0.125, 0.75, 0.625, 1.0, 0.625, 0.966, 0.625, 0.966, 0.625, 1.0, 0.875, 0.5, 0.841, 0.5, 0.841, 0.5, 0.875, 0.5, 0.875, 0.5, 0.841, 0.5, 0.841, 0.5, 0.875, 0.5, 0.875, 0.5, 0.841, 0.5, 0.841, 0.5, 0.875, 0.5, 0.875, 0.5, 0.841, 0.5, 0.841, 0.5, 0.875, 0.5, 0.125, 0.6037, 0.159, 0.6037, 0.159, 0.625, 0.125, 0.625, 0.125, 0.5, 0.159, 0.5, 0.159, 0.6037, 0.125, 0.6037, 0.125, 0.75, 0.159, 0.75, 0.159, 0.75, 0.125, 0.75, 0.625, 1.0, 0.625, 0.966, 0.625, 0.966, 0.625, 1.0, 0.625, 1.0, 0.625, 0.966, 0.625, 0.966, 0.625, 1.0, 0.7955, 0.5, 0.841, 0.5, 0.841, 0.5625, 0.7955, 0.5625, 0.7955, 0.5625, 0.841, 0.5625, 0.841, 0.625, 0.7955, 0.625, 0.5, 0.9205, 0.5625, 0.9205, 0.5625, 0.966, 0.5, 0.966, 0.4902, 0.8777, 0.4902, 0.9178, 0.4902, 0.9178, 0.4902, 0.8777, 0.125, 0.5, 0.375, 0.25, 0.4375, 0.25, 0.4375, 0.25, 0.4375, 0.25, 0.4375, 0.25, 0.4375, 0.25, 0.125, 0.5, 0.159, 0.5, 0.2045, 0.5, 0.2045, 0.5, 0.25, 0.5, 0.25, 0.5, 0.25, 0.5, 0.2045, 0.5, 0.159, 0.5, 0.375, 0.25, 0.4375, 0.25, 0.5, 0.25, 0.5, 0.25, 0.5, 0.25, 0.375, 0.25, 0.5, 0.25, 0.5, 0.25, 0.5, 0.25, 0.125, 0.5, 0.2045, 0.5, 0.159, 0.5, 0.159, 0.5, 0.2045, 0.5, 0.2045, 0.5, 0.159, 0.5, 0.159, 0.5, 0.2045, 0.5, 0.7955, 0.75, 0.841, 0.75, 0.841, 0.75, 0.7955, 0.75, 0.7955, 0.75, 0.841, 0.75, 0.841, 0.75, 0.7955, 0.75, 0.7955, 0.625, 0.841, 0.625, 0.841, 0.75, 0.7955, 0.75, 0.5725, 0.7908, 0.5725, 0.7564, 0.5725, 0.7564, 0.5725, 0.7908, 0.2045, 0.5, 0.159, 0.5, 0.159, 0.5, 0.2045, 0.5, 0.2045, 0.5, 0.159, 0.5, 0.159, 0.5, 0.2045, 0.5, 0.375, 0.5, 0.3342, 0.5, 0.3342, 0.5, 0.375, 0.5, 0.375, 0.5, 0.3342, 0.5, 0.3342, 0.5, 0.375, 0.5, 0.625, 0.5, 0.6658, 0.5, 0.6658, 0.5, 0.625, 0.5, 0.615, 0.966, 0.615, 0.9918, 0.615, 0.9918, 0.615, 0.966, 0.625, 0.625, 0.6658, 0.625, 0.6658, 0.75, 0.625, 0.75, 0.625, 0.75, 0.6658, 0.75, 0.6658, 0.75, 0.625, 0.75, 0.625, 0.75, 0.6658, 0.75, 0.6658, 0.75, 0.625, 0.75, 0.625, 0.75, 0.6658, 0.75, 0.6658, 0.75, 0.625, 0.75, 0.375, 0.5, 0.3342, 0.5, 0.3342, 0.5, 0.375, 0.5, 0.375, 0.5, 0.3342, 0.5, 0.3342, 0.5, 0.375, 0.5, 0.4902, 0.9633, 0.3848, 0.9633, 0.3848, 0.9633, 0.4902, 0.9633, 0.5, 0.75, 0.5625, 0.75, 0.5625, 0.7908, 0.5, 0.7908, 0.625, 0.5625, 0.6658, 0.5625, 0.6658, 0.625, 0.625, 0.625, 0.625, 0.5, 0.6658, 0.5, 0.6658, 0.5625, 0.625, 0.5625, 0.625, 0.8329, 0.625, 0.7908, 0.625, 0.7908, 0.625, 0.8329, 0.625, 0.8329, 0.625, 0.7908, 0.625, 0.7908, 0.625, 0.8329, 0.2921, 0.75, 0.3342, 0.75, 0.3342, 0.75, 0.2921, 0.75, 0.2921, 0.5, 0.3342, 0.5, 0.3342, 0.6037, 0.2921, 0.6037, 0.2921, 0.6037, 0.3342, 0.6037, 0.3342, 0.625, 0.2921, 0.625, 0.2921, 0.75, 0.3342, 0.75, 0.2921, 0.75, 0.7079, 0.5, 0.6658, 0.5, 0.6658, 0.5, 0.7079, 0.5, 0.7079, 0.5, 0.6658, 0.5, 0.6658, 0.5, 0.7079, 0.5, 0.7079, 0.5, 0.6658, 0.5, 0.6658, 0.5, 0.7079, 0.5, 0.7079, 0.5, 0.6658, 0.5, 0.6658, 0.5, 0.7079, 0.5, 0.625, 0.8329, 0.625, 0.7908, 0.625, 0.7908, 0.625, 0.8329, 0.2921, 0.75, 0.3342, 0.75, 0.3342, 0.75, 0.2921, 0.75, 0.383, 0.2885, 0.625, 0.2866, 0.625, 0.2866, 0.383, 0.2885, 0.7079, 0.5, 0.6658, 0.5, 0.6658, 0.5, 0.7079, 0.5, 0.6241, 0.4567, 0.3832, 0.4557, 0.3832, 0.4557, 0.6241, 0.4567, 0.7079, 0.5, 0.6658, 0.5, 0.6658, 0.5, 0.7079, 0.5, 0.2921, 0.625, 0.3342, 0.625, 0.3342, 0.75, 0.2921, 0.75, 0.6658, 0.5, 0.625, 0.5, 0.625, 0.5, 0.6658, 0.5, 0.875, 0.5, 0.841, 0.5, 0.841, 0.5, 0.875, 0.5, 0.625, 0.284, 0.625, 0.25, 0.625, 0.25, 0.625, 0.284, 0.6658, 0.5, 0.625, 0.5, 0.625, 0.5, 0.6658, 0.5, 0.625, 0.5, 0.625, 0.5, 0.625, 0.5, 0.625, 0.5, 0.875, 0.5, 0.841, 0.5, 0.841, 0.5, 0.875, 0.5, 0.6658, 0.5, 0.6658, 0.5, 0.6658, 0.5, 0.6658, 0.5, 0.625, 0.25, 0.625, 0.25, 0.625, 0.25, 0.625, 0.25, 0.7934, 0.5, 0.8367, 0.5, 0.841, 0.5, 0.7955, 0.5, 0.3832, 0.4154, 0.3832, 0.4557, 0.375, 0.4592, 0.375, 0.4171, 0.3831, 0.3317, 0.3831, 0.375, 0.375, 0.375, 0.375, 0.3295, 0.8367, 0.5, 0.8372, 0.5, 0.841, 0.5, 0.841, 0.5, 0.625, 0.2866, 0.383, 0.2885, 0.375, 0.284, 0.625, 0.284, 0.71, 0.5, 0.75, 0.5, 0.75, 0.5, 0.7079, 0.5, 0.3832, 0.4557, 0.6241, 0.4567, 0.625, 0.4592, 0.375, 0.4592, 0.6694, 0.5, 0.67, 0.5, 0.6658, 0.5, 0.6658, 0.5, 0.3831, 0.3317, 0.383, 0.2885, 0.383, 0.2885, 0.3831, 0.3317, 0.383, 0.2885, 0.625, 0.2866, 0.625, 0.2866, 0.383, 0.2885, 0.6241, 0.4567, 0.3832, 0.4557, 0.3832, 0.4557, 0.6241, 0.4567, 0.3832, 0.4154, 0.3831, 0.375, 0.3831, 0.375, 0.3832, 0.4154, 0.67, 0.5, 0.6694, 0.5, 0.6694, 0.5, 0.67, 0.5, 0.71, 0.5, 0.67, 0.5, 0.67, 0.5, 0.71, 0.5, 0.8372, 0.5, 0.8367, 0.5, 0.8367, 0.5, 0.8372, 0.5, 0.3832, 0.4154, 0.3831, 0.375, 0.3831, 0.375, 0.3832, 0.4154, 0.3831, 0.3317, 0.625, 0.3308, 0.625, 0.375, 0.3831, 0.375, 0.7934, 0.5, 0.75, 0.5, 0.75, 0.5, 0.7936, 0.5, 0.3832, 0.4154, 0.6245, 0.4159, 0.6241, 0.4567, 0.3832, 0.4557, 0.71, 0.5, 0.67, 0.5, 0.6694, 0.5, 0.7097, 0.5, 0.7934, 0.5, 0.75, 0.5, 0.75, 0.5, 0.7934, 0.5, 0.67, 0.5, 0.6694, 0.5, 0.6694, 0.5, 0.67, 0.5, 0.71, 0.5, 0.67, 0.5, 0.67, 0.5, 0.71, 0.5, 0.8372, 0.5, 0.8367, 0.5, 0.8367, 0.5, 0.8372, 0.5, 0.8367, 0.5, 0.7934, 0.5, 0.7934, 0.5, 0.8367, 0.5, 0.8367, 0.5, 0.7934, 0.5, 0.7936, 0.5, 0.8372, 0.5, 0.383, 0.2885, 0.625, 0.2866, 0.625, 0.3308, 0.3831, 0.3317, 0.3831, 0.375, 0.3831, 0.3317, 0.3831, 0.3317, 0.3831, 0.375, 0.383, 0.2885, 0.3831, 0.3317, 0.375, 0.3295, 0.375, 0.284, 0.75, 0.5, 0.7934, 0.5, 0.7955, 0.5, 0.75, 0.5, 0.25, 0.5, 0.2045, 0.5, 0.2045, 0.5, 0.25, 0.5, 0.25, 0.5, 0.2045, 0.5, 0.2045, 0.5, 0.25, 0.5, 0.615, 0.7584, 0.615, 0.7908, 0.615, 0.7908, 0.615, 0.7584, 0.75, 0.625, 0.7955, 0.625, 0.7955, 0.75, 0.75, 0.75, 0.75, 0.75, 0.7955, 0.75, 0.7955, 0.75, 0.75, 0.75, 0.75, 0.75, 0.7955, 0.75, 0.7955, 0.75, 0.75, 0.75, 0.25, 0.5, 0.2045, 0.5, 0.2045, 0.5, 0.25, 0.5, 0.25, 0.5, 0.2045, 0.5, 0.2045, 0.5, 0.25, 0.5, 0.25, 0.5, 0.2045, 0.5, 0.2045, 0.5, 0.25, 0.5, 0.3848, 0.8302, 0.3848, 0.7936, 0.3848, 0.7936, 0.3848, 0.8302, 0.5, 0.875, 0.5625, 0.875, 0.5625, 0.9205, 0.5, 0.9205, 0.75, 0.5625, 0.7955, 0.5625, 0.7955, 0.625, 0.75, 0.625, 0.75, 0.5, 0.7955, 0.5, 0.7955, 0.5625, 0.75, 0.5625, 0.159, 0.625, 0.2045, 0.625, 0.2045, 0.75, 0.159, 0.75, 0.841, 0.5, 0.7955, 0.5, 0.7955, 0.5, 0.841, 0.5, 0.3831, 0.375, 0.3831, 0.3317, 0.3831, 0.3317, 0.3831, 0.375, 0.841, 0.5, 0.7955, 0.5, 0.7955, 0.5, 0.841, 0.5, 0.8367, 0.5, 0.7934, 0.5, 0.7934, 0.5, 0.8367, 0.5, 0.159, 0.75, 0.125, 0.75, 0.125, 0.75, 0.125, 0.75, 0.125, 0.75, 0.125, 0.75, 0.125, 0.75, 0.125, 0.75, 0.125, 0.75, 0.125, 0.75, 0.125, 0.75, 0.125, 0.75, 0.125, 0.75, 0.159, 0.75, 0.2045, 0.75, 0.2045, 0.75, 0.2045, 0.75, 0.159, 0.75, 0.2045, 0.75, 0.2045, 0.75, 0.159, 0.75, 0.625, 0.966, 0.625, 0.9205, 0.625, 0.9205, 0.625, 0.966, 0.841, 0.5, 0.7955, 0.5, 0.7955, 0.5, 0.841, 0.5, 0.841, 0.5, 0.7955, 0.5, 0.7955, 0.5, 0.841, 0.5, 0.841, 0.5, 0.7955, 0.5, 0.7955, 0.5, 0.841, 0.5, 0.841, 0.5, 0.7955, 0.5, 0.7955, 0.5, 0.841, 0.5, 0.159, 0.75, 0.2045, 0.75, 0.2045, 0.75, 0.159, 0.6037, 0.2045, 0.6037, 0.2045, 0.625, 0.159, 0.625, 0.159, 0.5, 0.2045, 0.5, 0.2045, 0.6037, 0.159, 0.6037, 0.159, 0.75, 0.2045, 0.75, 0.2045, 0.75, 0.159, 0.75, 0.625, 0.966, 0.625, 0.9205, 0.625, 0.9205, 0.625, 0.966, 0.625, 0.966, 0.625, 0.9205, 0.625, 0.9205, 0.625, 0.966, 0.75, 0.5, 0.71, 0.5, 0.71, 0.5, 0.75, 0.5, 0.75, 0.5, 0.71, 0.5, 0.7097, 0.5, 0.75, 0.5, 0.3831, 0.375, 0.625, 0.375, 0.6245, 0.4159, 0.3832, 0.4154, 0.3832, 0.4557, 0.3832, 0.4154, 0.3832, 0.4154, 0.3832, 0.4557, 0.75, 0.5, 0.71, 0.5, 0.71, 0.5, 0.75, 0.5, 0.3832, 0.4557, 0.3832, 0.4154, 0.3832, 0.4154, 0.3832, 0.4557, 0.67, 0.5, 0.71, 0.5, 0.7079, 0.5, 0.6658, 0.5, 0.3831, 0.375, 0.3832, 0.4154, 0.375, 0.4171, 0.375, 0.375, 0.25, 0.625, 0.2921, 0.625, 0.2921, 0.75, 0.25, 0.75, 0.75, 0.5, 0.7079, 0.5, 0.7079, 0.5, 0.75, 0.5, 0.75, 0.5, 0.7079, 0.5, 0.7079, 0.5, 0.75, 0.5, 0.25, 0.75, 0.2921, 0.75, 0.2921, 0.75, 0.25, 0.75, 0.25, 0.75, 0.2921, 0.75, 0.2921, 0.75, 0.25, 0.75, 0.25, 0.75, 0.2921, 0.75, 0.2921, 0.75, 0.25, 0.75, 0.625, 0.875, 0.625, 0.8329, 0.625, 0.8329, 0.625, 0.875, 0.75, 0.5, 0.7079, 0.5, 0.7079, 0.5, 0.75, 0.5, 0.75, 0.5, 0.7079, 0.5, 0.7079, 0.5, 0.75, 0.5, 0.75, 0.5, 0.7079, 0.5, 0.7079, 0.5, 0.75, 0.5, 0.75, 0.5, 0.7079, 0.5, 0.7079, 0.5, 0.75, 0.5, 0.25, 0.75, 0.2921, 0.75, 0.2921, 0.75, 0.25, 0.75, 0.25, 0.6037, 0.2921, 0.6037, 0.2921, 0.625, 0.25, 0.625, 0.25, 0.5, 0.2921, 0.5, 0.2921, 0.6037, 0.25, 0.6037, 0.25, 0.75, 0.2921, 0.75, 0.2921, 0.75, 0.25, 0.75, 0.625, 0.875, 0.625, 0.8329, 0.625, 0.8329, 0.625, 0.875, 0.625, 0.875, 0.625, 0.8329, 0.625, 0.8329, 0.625, 0.875, 0.3342, 0.5, 0.2921, 0.5, 0.2921, 0.5, 0.3342, 0.5, 0.3342, 0.5, 0.2921, 0.5, 0.2921, 0.5, 0.3342, 0.5, 0.625, 0.25, 0.625, 0.25, 0.625, 0.125, 0.615, 0.9918, 0.5725, 0.9942, 0.5725, 0.9942, 0.615, 0.9918, 0.6658, 0.625, 0.7079, 0.625, 0.7079, 0.75, 0.6658, 0.75, 0.6658, 0.75, 0.7079, 0.75, 0.7079, 0.75, 0.6658, 0.75, 0.6658, 0.75, 0.7079, 0.75, 0.7079, 0.75, 0.6658, 0.75, 0.3342, 0.5, 0.2921, 0.5, 0.2921, 0.5, 0.3342, 0.5, 0.3342, 0.5, 0.2921, 0.5, 0.2921, 0.5, 0.3342, 0.5, 0.3342, 0.5, 0.2921, 0.5, 0.2921, 0.5, 0.3342, 0.5, 0.4902, 0.7545, 0.4902, 0.7865, 0.4902, 0.7865, 0.4902, 0.7545, 0.5, 0.7908, 0.5625, 0.7908, 0.5625, 0.8329, 0.5, 0.8329, 0.6658, 0.5625, 0.7079, 0.5625, 0.7079, 0.625, 0.6658, 0.625, 0.6658, 0.5, 0.7079, 0.5, 0.7079, 0.5625, 0.6658, 0.5625, 0.4375, 0.25, 0.4375, 0.1428, 0.4375, 0.1428, 0.4375, 0.25, 0.5579, 0.1342, 0.5001, 0.1371, 0.5001, 0.1371, 0.5579, 0.1342, 0.5, 0.25, 0.4375, 0.25, 0.4375, 0.25, 0.5, 0.25, 0.5625, 0.25, 0.5, 0.25, 0.5, 0.25, 0.5625, 0.25, 0.4375, 0.1428, 0.5, 0.1372, 0.5, 0.1372, 0.4375, 0.1428, 0.5625, 0.1339, 0.5625, 0.25, 0.5625, 0.25, 0.5625, 0.1339, 0.4375, 0.1428, 0.5, 0.1372, 0.5, 0.25, 0.4375, 0.25, 0.5, 0.1372, 0.5625, 0.1339, 0.5625, 0.25, 0.5, 0.25, 0.5625, 0.1339, 0.5625, 0.25, 0.5625, 0.25, 0.5625, 0.1339, 0.5625, 0.25, 0.5, 0.25, 0.5, 0.25, 0.5625, 0.25, 0.4419, 0.1424, 0.4419, 0.1424, 0.4419, 0.1424, 0.4419, 0.1424, 0.4375, 0.25, 0.5, 0.25, 0.5, 0.25, 0.4375, 0.25, 0.5625, 0.25, 0.5, 0.25, 0.5, 0.25, 0.5625, 0.25, 0.5, 0.25, 0.4375, 0.25, 0.4375, 0.25, 0.5, 0.25, 0.4375, 0.25, 0.4375, 0.25, 0.4375, 0.25, 0.4375, 0.25, 0.5, 0.25, 0.4375, 0.25, 0.4375, 0.25, 0.5, 0.25, 0.5, 0.25, 0.5625, 0.25, 0.5625, 0.25, 0.5, 0.25, 0.5625, 0.25, 0.5625, 0.25, 0.5625, 0.25, 0.5625, 0.25, 0.5579, 0.1342, 0.5, 0.1372, 0.5, 0.1372, 0.5625, 0.1339, 0.5, 0.1372, 0.4419, 0.1424, 0.4375, 0.1428, 0.5, 0.1372, 0.5001, 0.1371, 0.5579, 0.1342, 0.5625, 0.1339, 0.5, 0.1372, 0.4419, 0.1424, 0.5001, 0.1371, 0.5, 0.1372, 0.4375, 0.1428, 0.4419, 0.1424, 0.4419, 0.1424, 0.4375, 0.1428, 0.4375, 0.1428, 0.5579, 0.1342, 0.5579, 0.1342, 0.5625, 0.1339, 0.5625, 0.1339, 0.4419, 0.1424, 0.5, 0.1372, 0.5001, 0.1371, 0.4419, 0.1424, 0.5, 0.1372, 0.5579, 0.1342, 0.5579, 0.1342, 0.5001, 0.1371, 0.5, 0.1372, 0.5579, 0.1342, 0.5579, 0.1342, 0.5, 0.1372, 0.5579, 0.1342, 0.5579, 0.1342, 0.5579, 0.1342, 0.5579, 0.1342, 0.5001, 0.1371, 0.4419, 0.1424, 0.4419, 0.1424, 0.5001, 0.1371, 0.4419, 0.1424, 0.5, 0.1372, 0.5, 0.1372, 0.4419, 0.1424, 0.4375, 0.5, 0.5, 0.5, 0.5, 0.6128, 0.4375, 0.6072, 0.5, 0.5, 0.5625, 0.5, 0.5625, 0.6161, 0.5, 0.6128, 0.4375, 0.5, 0.5, 0.5, 0.5, 0.5, 0.4375, 0.5, 0.5625, 0.5, 0.5625, 0.5, 0.5625, 0.5, 0.5625, 0.5, 0.4375, 0.6072, 0.4375, 0.5, 0.4375, 0.5, 0.4375, 0.6072, 0.5001, 0.6129, 0.5574, 0.6158, 0.5574, 0.6158, 0.5001, 0.6129, 0.4375, 0.5, 0.5, 0.5, 0.5, 0.5, 0.4375, 0.5, 0.5, 0.5, 0.5625, 0.5, 0.5625, 0.5, 0.5, 0.5, 0.5, 0.5, 0.4375, 0.5, 0.4375, 0.5, 0.5, 0.5, 0.5, 0.5, 0.5625, 0.5, 0.5625, 0.5, 0.5, 0.5, 0.4375, 0.5, 0.4375, 0.5, 0.4375, 0.5, 0.4375, 0.5, 0.5625, 0.5, 0.5, 0.5, 0.5, 0.5, 0.5625, 0.5, 0.5574, 0.6158, 0.5574, 0.6158, 0.5625, 0.6161, 0.5625, 0.6161, 0.4424, 0.6076, 0.5, 0.6128, 0.5, 0.6128, 0.4375, 0.6072, 0.5, 0.6128, 0.5574, 0.6158, 0.5625, 0.6161, 0.5, 0.6128, 0.5001, 0.6129, 0.4424, 0.6076, 0.4375, 0.6072, 0.5, 0.6128, 0.5574, 0.6158, 0.5001, 0.6129, 0.5, 0.6128, 0.5625, 0.6161, 0.4424, 0.6076, 0.4424, 0.6076, 0.4375, 0.6072, 0.4375, 0.6072, 0.5, 0.6128, 0.4424, 0.6076, 0.4424, 0.6076, 0.5001, 0.6129, 0.5574, 0.6158, 0.5, 0.6128, 0.5001, 0.6129, 0.5574, 0.6158, 0.5574, 0.6158, 0.5574, 0.6158, 0.5574, 0.6158, 0.5574, 0.6158, 0.4424, 0.6076, 0.4424, 0.6076, 0.4424, 0.6076, 0.4424, 0.6076, 0.4424, 0.6076, 0.5001, 0.6129, 0.5001, 0.6129, 0.4424, 0.6076, 0.5, 0.6128, 0.4424, 0.6076, 0.4424, 0.6076, 0.5, 0.6128, 0.5725, 0.9942, 0.615, 0.9918, 0.625, 1.0, 0.5625, 1.0, 0.615, 0.9918, 0.615, 0.966, 0.625, 0.966, 0.625, 1.0, 0.615, 0.7584, 0.5725, 0.7564, 0.5625, 0.75, 0.625, 0.75, 0.5725, 0.966, 0.5725, 0.9942, 0.5625, 1.0, 0.5625, 0.966, 0.615, 0.875, 0.615, 0.8329, 0.625, 0.8329, 0.625, 0.875, 0.5725, 0.8329, 0.5725, 0.875, 0.5625, 0.875, 0.5625, 0.8329, 0.615, 0.966, 0.615, 0.9205, 0.625, 0.9205, 0.625, 0.966, 0.5725, 0.9205, 0.5725, 0.966, 0.5625, 0.966, 0.5625, 0.9205, 0.615, 0.7908, 0.615, 0.7584, 0.625, 0.75, 0.625, 0.7908, 0.5725, 0.7564, 0.5725, 0.7908, 0.5625, 0.7908, 0.5625, 0.75, 0.615, 0.9205, 0.615, 0.875, 0.625, 0.875, 0.625, 0.9205, 0.5725, 0.875, 0.5725, 0.9205, 0.5625, 0.9205, 0.5625, 0.875, 0.615, 0.8329, 0.615, 0.7908, 0.625, 0.7908, 0.625, 0.8329, 0.5725, 0.7908, 0.5725, 0.8329, 0.5625, 0.8329, 0.5625, 0.7908, 0.5725, 0.966, 0.615, 0.966, 0.615, 0.9918, 0.5725, 0.9942, 0.5725, 0.8329, 0.615, 0.8329, 0.615, 0.875, 0.5725, 0.875, 0.5725, 0.9205, 0.615, 0.9205, 0.615, 0.966, 0.5725, 0.966, 0.5725, 0.7564, 0.615, 0.7584, 0.615, 0.7908, 0.5725, 0.7908, 0.5725, 0.875, 0.615, 0.875, 0.615, 0.9205, 0.5725, 0.9205, 0.5725, 0.7908, 0.615, 0.7908, 0.615, 0.8329, 0.5725, 0.8329, 0.5725, 0.9942, 0.5725, 0.966, 0.5725, 0.966, 0.5725, 0.9942, 0.5725, 0.9205, 0.5725, 0.875, 0.5725, 0.875, 0.5725, 0.9205, 0.615, 0.8329, 0.615, 0.875, 0.615, 0.875, 0.615, 0.8329, 0.615, 0.7908, 0.615, 0.8329, 0.615, 0.8329, 0.615, 0.7908, 0.5725, 0.875, 0.5725, 0.8329, 0.5725, 0.8329, 0.5725, 0.875, 0.5725, 0.8329, 0.5725, 0.7908, 0.5725, 0.7908, 0.5725, 0.8329, 0.615, 0.9205, 0.615, 0.966, 0.615, 0.966, 0.615, 0.9205, 0.5725, 0.966, 0.5725, 0.9205, 0.5725, 0.9205, 0.5725, 0.966, 0.375, 0.966, 0.5, 0.966, 0.4902, 0.9699, 0.3848, 0.9721, 0.5, 0.966, 0.5, 1.0, 0.4902, 0.9961, 0.4902, 0.9699, 0.5, 1.0, 0.375, 1.0, 0.3848, 0.9938, 0.4902, 0.9961, 0.375, 1.0, 0.375, 0.966, 0.3848, 0.9721, 0.3848, 0.9938, 0.375, 0.8329, 0.5, 0.8329, 0.4902, 0.8356, 0.3848, 0.8356, 0.5, 0.8329, 0.5, 0.875, 0.4902, 0.8723, 0.4902, 0.8356, 0.5, 0.875, 0.375, 0.875, 0.3848, 0.8723, 0.4902, 0.8723, 0.375, 0.875, 0.375, 0.8329, 0.3848, 0.8356, 0.3848, 0.8723, 0.375, 0.9205, 0.5, 0.9205, 0.4902, 0.9232, 0.3848, 0.9232, 0.5, 0.9205, 0.5, 0.966, 0.4902, 0.9633, 0.4902, 0.9232, 0.5, 0.966, 0.375, 0.966, 0.3848, 0.9633, 0.4902, 0.9633, 0.375, 0.966, 0.375, 0.9205, 0.3848, 0.9232, 0.3848, 0.9633, 0.375, 0.75, 0.5, 0.75, 0.4902, 0.7545, 0.3848, 0.7563, 0.5, 0.75, 0.5, 0.7908, 0.4902, 0.7865, 0.4902, 0.7545, 0.5, 0.7908, 0.375, 0.7908, 0.3848, 0.7846, 0.4902, 0.7865, 0.375, 0.7908, 0.375, 0.75, 0.3848, 0.7563, 0.3848, 0.7846, 0.375, 0.875, 0.5, 0.875, 0.4902, 0.8777, 0.3848, 0.8777, 0.5, 0.875, 0.5, 0.9205, 0.4902, 0.9178, 0.4902, 0.8777, 0.5, 0.9205, 0.375, 0.9205, 0.3848, 0.9178, 0.4902, 0.9178, 0.375, 0.9205, 0.375, 0.875, 0.3848, 0.8777, 0.3848, 0.9178, 0.375, 0.7908, 0.5, 0.7908, 0.4902, 0.7936, 0.3848, 0.7936, 0.5, 0.7908, 0.5, 0.8329, 0.4902, 0.8302, 0.4902, 0.7936, 0.5, 0.8329, 0.375, 0.8329, 0.3848, 0.8302, 0.4902, 0.8302, 0.375, 0.8329, 0.375, 0.7908, 0.3848, 0.7936, 0.3848, 0.8302, 0.4902, 0.8356, 0.4902, 0.8723, 0.4902, 0.8723, 0.4902, 0.8356, 0.3848, 0.7846, 0.3848, 0.7563, 0.3848, 0.7563, 0.3848, 0.7846, 0.3848, 0.7936, 0.4902, 0.7936, 0.4902, 0.7936, 0.3848, 0.7936, 0.3848, 0.8723, 0.3848, 0.8356, 0.3848, 0.8356, 0.3848, 0.8723, 0.3848, 0.7563, 0.4902, 0.7545, 0.4902, 0.7545, 0.3848, 0.7563, 0.4902, 0.9178, 0.3848, 0.9178, 0.3848, 0.9178, 0.4902, 0.9178, 0.4902, 0.9178, 0.3848, 0.9178, 0.3848, 0.9178, 0.4902, 0.9178, 0.4902, 0.8302, 0.3848, 0.8302, 0.3848, 0.8302, 0.4902, 0.8302, 0.3848, 0.9721, 0.4902, 0.9699, 0.4902, 0.9699, 0.3848, 0.9721, 0.3848, 0.8356, 0.4902, 0.8356, 0.4902, 0.8356, 0.3848, 0.8356, 0.3848, 0.9938, 0.3848, 0.9721, 0.3848, 0.9721, 0.3848, 0.9938, 0.3848, 0.9232, 0.4902, 0.9232, 0.4902, 0.9232, 0.3848, 0.9232, 0.3848, 0.8723, 0.3848, 0.8356, 0.3848, 0.8356, 0.3848, 0.8723, 0.3848, 0.7563, 0.4902, 0.7545, 0.4902, 0.7545, 0.3848, 0.7563, 0.4902, 0.9699, 0.4902, 0.9961, 0.4902, 0.9961, 0.4902, 0.9699, 0.3848, 0.9633, 0.3848, 0.9232, 0.3848, 0.9232, 0.3848, 0.9633, 0.3848, 0.8777, 0.4902, 0.8777, 0.4902, 0.8777, 0.3848, 0.8777, 0.4902, 0.8356, 0.4902, 0.8723, 0.4902, 0.8723, 0.4902, 0.8356, 0.3848, 0.7846, 0.3848, 0.7563, 0.3848, 0.7563, 0.3848, 0.7846, 0.3848, 0.7936, 0.4902, 0.7936, 0.4902, 0.7936, 0.3848, 0.7936, 0.4902, 0.9961, 0.3848, 0.9938, 0.3848, 0.9938, 0.4902, 0.9961, 0.4902, 0.9232, 0.4902, 0.9633, 0.4902, 0.9633, 0.4902, 0.9232, 0.3848, 0.9178, 0.3848, 0.8777, 0.3848, 0.8777, 0.3848, 0.9178, 0.4902, 0.8723, 0.3848, 0.8723, 0.3848, 0.8723, 0.4902, 0.8723, 0.3848, 0.9721, 0.4902, 0.9699, 0.4902, 0.9961, 0.3848, 0.9938, 0.3848, 0.8356, 0.4902, 0.8356, 0.4902, 0.8723, 0.3848, 0.8723, 0.3848, 0.9232, 0.4902, 0.9232, 0.4902, 0.9633, 0.3848, 0.9633, 0.3848, 0.7563, 0.4902, 0.7545, 0.4902, 0.7865, 0.3848, 0.7846, 0.3848, 0.8777, 0.4902, 0.8777, 0.4902, 0.9178, 0.3848, 0.9178, 0.3848, 0.7936, 0.4902, 0.7936, 0.4902, 0.8302, 0.3848, 0.8302, 0.3848, 0.8302, 0.3848, 0.7936, 0.3848, 0.7936, 0.3848, 0.8302, 0.4902, 0.7545, 0.4902, 0.7865, 0.4902, 0.7865, 0.4902, 0.7545, 0.4902, 0.8723, 0.3848, 0.8723, 0.3848, 0.8723, 0.4902, 0.8723, 0.4902, 0.7936, 0.4902, 0.8302, 0.4902, 0.8302, 0.4902, 0.7936, 0.3848, 0.9721, 0.4902, 0.9699, 0.4902, 0.9699, 0.3848, 0.9721, 0.4902, 0.7865, 0.3848, 0.7846, 0.3848, 0.7846, 0.4902, 0.7865, 0.3848, 0.9232, 0.4902, 0.9232, 0.4902, 0.9232, 0.3848, 0.9232, 0.4902, 0.8302, 0.3848, 0.8302, 0.3848, 0.8302, 0.4902, 0.8302, 0.3848, 0.9938, 0.3848, 0.9721, 0.3848, 0.9721, 0.3848, 0.9938, 0.3848, 0.8777, 0.4902, 0.8777, 0.4902, 0.8777, 0.3848, 0.8777, 0.3848, 0.9633, 0.3848, 0.9232, 0.3848, 0.9232, 0.3848, 0.9633, 0.4902, 0.9699, 0.4902, 0.9961, 0.4902, 0.9961, 0.4902, 0.9699, 0.3848, 0.9178, 0.3848, 0.8777, 0.3848, 0.8777, 0.3848, 0.9178, 0.4902, 0.9232, 0.4902, 0.9633, 0.4902, 0.9633, 0.4902, 0.9232, 0.4902, 0.9961, 0.3848, 0.9938, 0.3848, 0.9938, 0.4902, 0.9961, 0.4902, 0.8777, 0.4902, 0.9178, 0.4902, 0.9178, 0.4902, 0.8777, 0.4902, 0.9633, 0.3848, 0.9633, 0.3848, 0.9633, 0.4902, 0.9633, 0.3848, 0.8356, 0.4902, 0.8356, 0.4902, 0.8356, 0.3848, 0.8356, 0.0, 0.0, 0.0, 0.0, 0.0, 0.0, 0.0, 0.0, 0.0, 0.0, 0.375, 0.5, 0.4375, 0.5, 0.0, 0.0, 0.0, 0.0, 0.375, 0.5, 0.0, 0.0, 0.0, 0.0, 0.0, 0.0, 0.0, 0.0, 0.0, 0.0, 0.625, 0.75, 0.625, 0.75, 0.625, 0.625, 0.7079, 0.5, 0.75, 0.5, 0.75, 0.5, 0.7079, 0.5, 0.75, 0.5, 0.7955, 0.5, 0.7955, 0.5, 0.75, 0.5, 0.6658, 0.5, 0.7079, 0.5, 0.7079, 0.5, 0.7955, 0.5, 0.841, 0.5, 0.7955, 0.5, 0.75, 0.5, 0.7955, 0.5, 0.7955, 0.5, 0.75, 0.5, 0.7079, 0.5, 0.75, 0.5, 0.75, 0.5, 0.7079, 0.5, 0.6658, 0.5, 0.7079, 0.5, 0.7079, 0.5, 0.7955, 0.5, 0.841, 0.5, 0.7955, 0.5, 0.7079, 0.5, 0.75, 0.5, 0.75, 0.5, 0.7079, 0.5, 0.6658, 0.5, 0.7079, 0.5, 0.7079, 0.5, 0.6658, 0.5, 0.7955, 0.5, 0.841, 0.5, 0.841, 0.5, 0.7955, 0.5, 0.75, 0.5, 0.7955, 0.5, 0.7955, 0.5, 0.75, 0.5, 0.6658, 0.5, 0.6658, 0.5, 0.6658, 0.5, 0.6658, 0.5, 0.841, 0.5, 0.841, 0.5, 0.841, 0.5, 0.841, 0.5])
me_cube.materials.append(mat_material)
me_cube.use_mirror_vertex_groups = False
me_cube.update()

# ---- objects
ob_cube = bpy.data.objects.new('Cube', me_cube)
ob_light = bpy.data.objects.new('Light', light_light)
ob_camera = bpy.data.objects.new('Camera', cam_camera)

# ---- transforms, parenting, visibility, modifiers, constraints
ob_cube.location = (0.0, -0.8532, 0.0)
ob_cube.rotation_euler = (0.0, -0.0, 3.142)
ob_cube.lock_rotations_4d = False
ob_cube.empty_display_type = 'ARROWS'
ob_cube.lineart.crease_threshold = 0.0
ob_light.location = (4.076, 1.005, 5.904)
ob_light.rotation_euler = (0.6503, 0.05522, 1.866)
ob_light.lock_rotations_4d = False
ob_light.empty_display_type = 'ARROWS'
ob_light.color = (0.0, 0.0, 0.0, 0.0)
ob_light.lineart.crease_threshold = 0.0
ob_camera.location = (7.359, -6.926, 4.958)
ob_camera.rotation_euler = (1.109, 0.0, 0.8149)
ob_camera.lock_rotations_4d = False
ob_camera.empty_display_type = 'ARROWS'
ob_camera.color = (0.0, 0.0, 0.0, 0.0)
ob_camera.display_type = 'WIRE'
ob_camera.lineart.crease_threshold = 0.0

# ---- collection membership
col_collection.objects.link(ob_cube)
col_collection.objects.link(ob_light)
col_collection.objects.link(ob_camera)

# ---- scene / render settings (as saved in the file)
scene.camera = ob_camera
scene.frame_start = 1; scene.frame_end = 250; scene.frame_set(1)
scene.render.engine = 'BLENDER_EEVEE_NEXT'
scene.cycles.sampling_pattern = 'TABULATED_SOBOL'
scene.view_settings.view_transform = 'Filmic'
bpy.context.view_layer.update()

